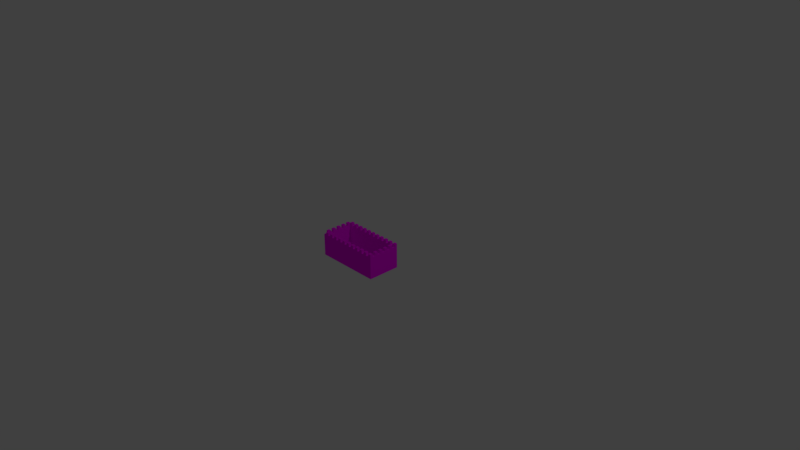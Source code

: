 # Source: CastleWalls.blend  (saved by Blender 2.79.0; exported with 4.5.12 LTS)
import bpy
from mathutils import Matrix  # noqa: F401  (used for matrix-valued properties, if any)

bpy.ops.wm.read_factory_settings(use_empty=True)
scene = bpy.context.scene
scene.name = 'Scene'

# ---- collections
col_collection_1 = bpy.data.collections.new('Collection 1'); scene.collection.children.link(col_collection_1)

# ---- images (referenced by path relative to the original .blend; pixels are not part of the script)
import os
ASSET_DIR = os.environ.get("B2B_ASSET_DIR", "")  # directory of the original .blend (textures are referenced by path, not embedded)
HERE = os.path.dirname(os.path.abspath(__file__))  # packed textures are extracted next to this script under _unpacked/

def load_image(name, relpath, width, height, colorspace="sRGB"):
    """Load a texture the original file referenced (path relative to the .blend, or extracted next to this script)."""
    p = next((c for c in (os.path.join(HERE, relpath), os.path.join(ASSET_DIR, relpath)) if relpath and os.path.exists(c)), "")
    if p:
        img = bpy.data.images.load(p, check_existing=True)
        img.name = name
    else:  # same state as the original file: an image datablock whose file is absent (Cycles renders it pink)
        img = bpy.data.images.new(name, width, height)
        img.source = "FILE"
        img.filepath = "//" + (relpath or name)
    img.colorspace_settings.name = colorspace
    return img
img_brickstexturecropped_tif = load_image('BricksTextureCropped.tif', 'BricksTextureCropped.tif', 1024, 1024, 'sRGB')

# ---- materials (node trees are filled in below, after node groups)
mat_material_001 = bpy.data.materials.new('Material.001')
mat_material_001.alpha_threshold = 0.0
mat_material_001.roughness = 0.5

# ---- material node trees
mat_material_001.use_nodes = True; mat_material_001.node_tree.nodes.clear()
_N = mat_material_001.node_tree.nodes; _L = mat_material_001.node_tree.links
n0 = _N.new('ShaderNodeOutputMaterial'); n0.name = 'Material Output'; n0.location = (300, 300)
n1 = _N.new('ShaderNodeBsdfDiffuse'); n1.name = 'Diffuse BSDF'; n1.location = (10, 300)
n2 = _N.new('ShaderNodeTexImage'); n2.name = 'Image Texture'; n2.location = (-190, 300)
n2.width = 140
n2.image = img_brickstexturecropped_tif
_L.new(n1.outputs[0], n0.inputs[0])
_L.new(n2.outputs[0], n1.inputs[0])
n0.is_active_output = True

# ---- world
world_world = bpy.data.worlds.new('World'); scene.world = world_world
world_world.color = (0.05088, 0.05088, 0.05088)
world_world.use_sun_shadow = False
world_world.sun_shadow_jitter_overblur = 0.0
world_world.cycles.sampling_method = 'MANUAL'

# ---- cameras
cam_camera = bpy.data.cameras.new('Camera')
cam_camera.clip_end = 100.0
cam_camera.lens = 35.0
cam_camera.sensor_width = 32.0
cam_camera.sensor_height = 18.0
cam_camera.ortho_scale = 7.314
cam_camera.dof.focus_distance = 0.0

# ---- lights
light_lamp = bpy.data.lights.new('Lamp', 'POINT')
light_lamp.transmission_factor = 0.0
light_lamp.cutoff_distance = 30.0
light_lamp.energy = 100.0
light_lamp.shadow_buffer_clip_start = 1.001
light_lamp.shadow_soft_size = 0.1
light_lamp.shadow_maximum_resolution = 0.006
light_lamp.use_absolute_resolution = True

# ---- meshes
me_cube_008 = bpy.data.meshes.new('Cube.008')
me_cube_008.from_pydata([(-0.02053, -0.02053, -0.02053), (-0.02053, -0.02053, 0.02053), (-0.02053, 0.02053, -0.02053), (-0.02053, 0.02053, 0.02053), (0.02053, -0.02053, -0.02053), (0.02053, -0.02053, 0.02053), (0.02053, 0.02053, -0.02053), (0.02053, 0.02053, 0.02053), (-0.06153, 0.02053, -0.02053), (-0.06153, -0.02053, -0.02053), (-0.06153, -0.02053, 0.02053), (-0.06153, 0.02053, 0.02053), (-0.1025, 0.02053, -0.02053), (-0.1025, -0.02053, -0.02053), (-0.1025, -0.02053, 0.02053), (-0.1025, 0.02053, 0.02053), (-0.1435, 0.02053, -0.02053), (-0.1435, -0.02053, -0.02053), (-0.1435, -0.02053, 0.02053), (-0.1435, 0.02053, 0.02053), (-0.1845, 0.02053, -0.02053), (-0.1845, -0.02053, -0.02053), (-0.1845, -0.02053, 0.02053), (-0.1845, 0.02053, 0.02053), (-0.2255, 0.02053, -0.02053), (-0.2255, -0.02053, -0.02053), (-0.2255, -0.02053, 0.02053), (-0.2255, 0.02053, 0.02053), (-0.2665, 0.02053, -0.02053), (-0.2665, -0.02053, -0.02053), (-0.2665, -0.02053, 0.02053), (-0.2665, 0.02053, 0.02053), (-0.3075, 0.02053, -0.02053), (-0.3075, -0.02053, -0.02053), (-0.3075, -0.02053, 0.02053), (-0.3075, 0.02053, 0.02053), (-0.3485, 0.02053, -0.02053), (-0.3485, -0.02053, -0.02053), (-0.3485, -0.02053, 0.02053), (-0.3485, 0.02053, 0.02053), (-0.3895, 0.02053, -0.02053), (-0.3895, -0.02053, -0.02053), (-0.3895, -0.02053, 0.02053), (-0.3895, 0.02053, 0.02053), (-0.4305, 0.02053, -0.02053), (-0.4305, -0.02053, -0.02053), (-0.4305, -0.02053, 0.02053), (-0.4305, 0.02053, 0.02053), (-0.4715, 0.02053, -0.02053), (-0.4715, -0.02053, -0.02053), (-0.4715, -0.02053, 0.02053), (-0.4715, 0.02053, 0.02053), (-0.5125, 0.02053, -0.02053), (-0.5125, -0.02053, -0.02053), (-0.5125, -0.02053, 0.02053), (-0.5125, 0.02053, 0.02053), (-0.5535, 0.02053, -0.02053), (-0.5535, -0.02053, -0.02053), (-0.5535, -0.02053, 0.02053), (-0.5535, 0.02053, 0.02053), (-0.5945, 0.02053, -0.02053), (-0.5945, -0.02053, -0.02053), (-0.5945, -0.02053, 0.02053), (-0.5945, 0.02053, 0.02053), (-0.6355, 0.02053, -0.02053), (-0.6355, -0.02053, -0.02053), (-0.6355, -0.02053, 0.02053), (-0.6355, 0.02053, 0.02053), (-0.6765, 0.02053, -0.02053), (-0.6765, -0.02053, -0.02053), (-0.6765, -0.02053, 0.02053), (-0.6765, 0.02053, 0.02053), (-0.7175, 0.02053, -0.02053), (-0.7175, -0.02053, -0.02053), (-0.7175, -0.02053, 0.02053), (-0.7175, 0.02053, 0.02053), (-0.7585, 0.02053, -0.02053), (-0.7585, -0.02053, -0.02053), (-0.7585, -0.02053, 0.02053), (-0.7585, 0.02053, 0.02053), (-0.7995, 0.02053, -0.02053), (-0.7995, -0.02053, -0.02053), (-0.7995, -0.02053, 0.02053), (-0.7995, 0.02053, 0.02053), (-0.8405, 0.02053, -0.02053), (-0.8405, -0.02053, -0.02053), (-0.8405, -0.02053, 0.02053), (-0.8405, 0.02053, 0.02053), (-0.8815, 0.02053, -0.02053), (-0.8815, -0.02053, -0.02053), (-0.8815, -0.02053, 0.02053), (-0.8815, 0.02053, 0.02053), (-0.8405, 0.06153, 0.02053), (-0.8405, 0.06153, -0.02053), (-0.8815, 0.06153, 0.02053), (-0.8815, 0.06153, -0.02053), (-0.8405, 0.1025, 0.02053), (-0.8405, 0.1025, -0.02053), (-0.8815, 0.1025, 0.02053), (-0.8815, 0.1025, -0.02053), (-0.8405, 0.1435, 0.02053), (-0.8405, 0.1435, -0.02053), (-0.8815, 0.1435, 0.02053), (-0.8815, 0.1435, -0.02053), (-0.8405, 0.1845, 0.02053), (-0.8405, 0.1845, -0.02053), (-0.8815, 0.1845, 0.02053), (-0.8815, 0.1845, -0.02053), (-0.8405, 0.2255, 0.02053), (-0.8405, 0.2255, -0.02053), (-0.8815, 0.2255, 0.02053), (-0.8815, 0.2255, -0.02053), (-0.8405, 0.2665, 0.02053), (-0.8405, 0.2665, -0.02053), (-0.8815, 0.2665, 0.02053), (-0.8815, 0.2665, -0.02053), (-0.8405, 0.3075, 0.02053), (-0.8405, 0.3075, -0.02053), (-0.8815, 0.3075, 0.02053), (-0.8815, 0.3075, -0.02053), (-0.8405, 0.3485, 0.02053), (-0.8405, 0.3485, -0.02053), (-0.8815, 0.3485, 0.02053), (-0.8815, 0.3485, -0.02053), (-0.8405, 0.3895, 0.02053), (-0.8405, 0.3895, -0.02053), (-0.8815, 0.3895, 0.02053), (-0.8815, 0.3895, -0.02053), (-0.8405, 0.4305, 0.02053), (-0.8405, 0.4305, -0.02053), (-0.8815, 0.4305, 0.02053), (-0.8815, 0.4305, -0.02053), (-0.7995, 0.3895, 0.02053), (-0.7995, 0.3895, -0.02053), (-0.7995, 0.4305, 0.02053), (-0.7995, 0.4305, -0.02053), (-0.7585, 0.3895, 0.02053), (-0.7585, 0.3895, -0.02053), (-0.7585, 0.4305, 0.02053), (-0.7585, 0.4305, -0.02053), (-0.7175, 0.3895, 0.02053), (-0.7175, 0.3895, -0.02053), (-0.7175, 0.4305, 0.02053), (-0.7175, 0.4305, -0.02053), (-0.6765, 0.3895, 0.02053), (-0.6765, 0.3895, -0.02053), (-0.6765, 0.4305, 0.02053), (-0.6765, 0.4305, -0.02053), (-0.6355, 0.3895, 0.02053), (-0.6355, 0.3895, -0.02053), (-0.6355, 0.4305, 0.02053), (-0.6355, 0.4305, -0.02053), (-0.5945, 0.3895, 0.02053), (-0.5945, 0.3895, -0.02053), (-0.5945, 0.4305, 0.02053), (-0.5945, 0.4305, -0.02053), (-0.5535, 0.3895, 0.02053), (-0.5535, 0.3895, -0.02053), (-0.5535, 0.4305, 0.02053), (-0.5535, 0.4305, -0.02053), (-0.5125, 0.3895, 0.02053), (-0.5125, 0.3895, -0.02053), (-0.5125, 0.4305, 0.02053), (-0.5125, 0.4305, -0.02053), (-0.4715, 0.3895, 0.02053), (-0.4715, 0.3895, -0.02053), (-0.4715, 0.4305, 0.02053), (-0.4715, 0.4305, -0.02053), (-0.4305, 0.3895, 0.02053), (-0.4305, 0.3895, -0.02053), (-0.4305, 0.4305, 0.02053), (-0.4305, 0.4305, -0.02053), (-0.3895, 0.3895, 0.02053), (-0.3895, 0.3895, -0.02053), (-0.3895, 0.4305, 0.02053), (-0.3895, 0.4305, -0.02053), (-0.3485, 0.3895, 0.02053), (-0.3485, 0.3895, -0.02053), (-0.3485, 0.4305, 0.02053), (-0.3485, 0.4305, -0.02053), (-0.3075, 0.3895, 0.02053), (-0.3075, 0.3895, -0.02053), (-0.3075, 0.4305, 0.02053), (-0.3075, 0.4305, -0.02053), (-0.2665, 0.3895, 0.02053), (-0.2665, 0.3895, -0.02053), (-0.2665, 0.4305, 0.02053), (-0.2665, 0.4305, -0.02053), (-0.2255, 0.3895, 0.02053), (-0.2255, 0.3895, -0.02053), (-0.2255, 0.4305, 0.02053), (-0.2255, 0.4305, -0.02053), (-0.1845, 0.3895, 0.02053), (-0.1845, 0.3895, -0.02053), (-0.1845, 0.4305, 0.02053), (-0.1845, 0.4305, -0.02053), (-0.1435, 0.3895, 0.02053), (-0.1435, 0.3895, -0.02053), (-0.1435, 0.4305, 0.02053), (-0.1435, 0.4305, -0.02053), (-0.1025, 0.3895, 0.02053), (-0.1025, 0.3895, -0.02053), (-0.1025, 0.4305, 0.02053), (-0.1025, 0.4305, -0.02053), (-0.06153, 0.3895, 0.02053), (-0.06153, 0.3895, -0.02053), (-0.06153, 0.4305, 0.02053), (-0.06153, 0.4305, -0.02053), (-0.02053, 0.3895, 0.02053), (-0.02053, 0.3895, -0.02053), (-0.02053, 0.4305, 0.02053), (-0.02053, 0.4305, -0.02053), (0.02047, 0.3895, 0.02053), (0.02047, 0.3895, -0.02053), (0.02047, 0.4305, 0.02053), (0.02047, 0.4305, -0.02053), (-0.02053, 0.3485, 0.02053), (-0.02053, 0.3485, -0.02053), (0.02047, 0.3485, 0.02053), (0.02047, 0.3485, -0.02053), (-0.02053, 0.3075, 0.02053), (-0.02053, 0.3075, -0.02053), (0.02047, 0.3075, 0.02053), (0.02047, 0.3075, -0.02053), (-0.02053, 0.2665, 0.02053), (-0.02053, 0.2665, -0.02053), (0.02047, 0.2665, 0.02053), (0.02047, 0.2665, -0.02053), (-0.02053, 0.2255, 0.02053), (-0.02053, 0.2255, -0.02053), (0.02047, 0.2255, 0.02053), (0.02047, 0.2255, -0.02053), (-0.02053, 0.1845, 0.02053), (-0.02053, 0.1845, -0.02053), (0.02047, 0.1845, 0.02053), (0.02047, 0.1845, -0.02053), (-0.02053, 0.1435, 0.02053), (-0.02053, 0.1435, -0.02053), (0.02047, 0.1435, 0.02053), (0.02047, 0.1435, -0.02053), (-0.02053, 0.1025, 0.02053), (-0.02053, 0.1025, -0.02053), (0.02047, 0.1025, 0.02053), (0.02047, 0.1025, -0.02053), (-0.02053, 0.06153, 0.02053), (-0.02053, 0.06153, -0.02053), (0.02047, 0.06153, 0.02053), (0.02047, 0.06153, -0.02053), (0.02053, 0.02053, 0.02053), (0.02047, 0.06153, 0.02053), (0.02053, 0.02053, 0.02053), (0.02047, 0.06153, 0.02053), (0.02053, 0.02053, 0.02053), (-0.02053, -0.02053, 0.02053), (-0.02053, 0.02053, 0.02053), (0.02053, 0.02053, 0.02053), (0.02053, -0.02053, 0.02053), (-0.06153, -0.02053, 0.02053), (-0.06153, 0.02053, 0.02053), (-0.1025, -0.02053, 0.02053), (-0.1025, 0.02053, 0.02053), (-0.1435, -0.02053, 0.02053), (-0.1435, 0.02053, 0.02053), (-0.1845, -0.02053, 0.02053), (-0.1845, 0.02053, 0.02053), (-0.2255, -0.02053, 0.06153), (-0.2255, 0.02053, 0.06153), (-0.2665, -0.02053, 0.06153), (-0.2665, 0.02053, 0.06153), (-0.3075, -0.02053, 0.06153), (-0.3075, 0.02053, 0.06153), (-0.3485, -0.02053, 0.06153), (-0.3485, 0.02053, 0.06153), (-0.3895, -0.02053, 0.06153), (-0.3895, 0.02053, 0.06153), (-0.4305, -0.02053, 0.06153), (-0.4305, 0.02053, 0.06153), (-0.4715, -0.02053, 0.06153), (-0.4715, 0.02053, 0.06153), (-0.5125, -0.02053, 0.06153), (-0.5125, 0.02053, 0.06153), (-0.5535, -0.02053, 0.06153), (-0.5535, 0.02053, 0.06153), (-0.5945, -0.02053, 0.06153), (-0.5945, 0.02053, 0.06153), (-0.6355, -0.02053, 0.06153), (-0.6355, 0.02053, 0.06153), (-0.6765, -0.02053, 0.06153), (-0.6765, 0.02053, 0.06153), (-0.7175, -0.02053, 0.06153), (-0.7175, 0.02053, 0.06153), (-0.7585, -0.02053, 0.06153), (-0.7585, 0.02053, 0.06153), (-0.7995, -0.02053, 0.06153), (-0.7995, 0.02053, 0.06153), (-0.8405, -0.02053, 0.06153), (-0.8405, 0.02053, 0.06153), (-0.8815, 0.02053, 0.06153), (-0.8815, 0.06153, 0.06153), (-0.8405, 0.06153, 0.06153), (-0.8815, 0.1025, 0.06153), (-0.8405, 0.1025, 0.06153), (-0.8815, 0.1435, 0.06153), (-0.8405, 0.1435, 0.06153), (-0.8815, 0.1845, 0.06153), (-0.8405, 0.1845, 0.06153), (-0.8815, 0.2255, 0.06153), (-0.8405, 0.2255, 0.06153), (-0.8815, 0.2665, 0.06153), (-0.8405, 0.2665, 0.06153), (-0.8815, 0.3075, 0.06153), (-0.8405, 0.3075, 0.06153), (-0.8815, 0.3485, 0.06153), (-0.8405, 0.3485, 0.06153), (-0.8815, 0.3895, 0.06153), (-0.8405, 0.3895, 0.06153), (-0.8405, 0.4305, 0.06153), (-0.7995, 0.4305, 0.06153), (-0.7995, 0.3895, 0.06153), (-0.7585, 0.4305, 0.06153), (-0.7585, 0.3895, 0.06153), (-0.7175, 0.4305, 0.06153), (-0.7175, 0.3895, 0.06153), (-0.6765, 0.4305, 0.06153), (-0.6765, 0.3895, 0.06153), (-0.6355, 0.4305, 0.06153), (-0.6355, 0.3895, 0.06153), (-0.5945, 0.4305, 0.06153), (-0.5945, 0.3895, 0.06153), (-0.5535, 0.4305, 0.06153), (-0.5535, 0.3895, 0.06153), (-0.5125, 0.4305, 0.06153), (-0.5125, 0.3895, 0.06153), (-0.4715, 0.4305, 0.06153), (-0.4715, 0.3895, 0.06153), (-0.4305, 0.4305, 0.06153), (-0.4305, 0.3895, 0.06153), (-0.3895, 0.4305, 0.06153), (-0.3895, 0.3895, 0.06153), (-0.3485, 0.4305, 0.06153), (-0.3485, 0.3895, 0.06153), (-0.3075, 0.4305, 0.06153), (-0.3075, 0.3895, 0.06153), (-0.2665, 0.4305, 0.06153), (-0.2665, 0.3895, 0.06153), (-0.2255, 0.4305, 0.06153), (-0.2255, 0.3895, 0.06153), (-0.1845, 0.4305, 0.06153), (-0.1845, 0.3895, 0.06153), (-0.1435, 0.4305, 0.06153), (-0.1435, 0.3895, 0.06153), (-0.1025, 0.4305, 0.06153), (-0.1025, 0.3895, 0.06153), (-0.06153, 0.4305, 0.06153), (-0.06153, 0.3895, 0.06153), (-0.02053, 0.4305, 0.06153), (-0.02053, 0.3895, 0.06153), (0.02047, 0.4305, 0.06153), (0.02047, 0.3895, 0.06153), (-0.02053, 0.3485, 0.06153), (0.02047, 0.3485, 0.06153), (-0.02053, 0.3075, 0.06153), (0.02047, 0.3075, 0.06153), (-0.02053, 0.2665, 0.06153), (0.02047, 0.2665, 0.06153), (-0.02053, 0.2255, 0.06153), (0.02047, 0.2255, 0.06153), (-0.02053, 0.1845, 0.06153), (0.02047, 0.1845, 0.06153), (-0.02053, 0.1435, 0.06153), (0.02047, 0.1435, 0.06153), (-0.02053, 0.1025, 0.06153), (0.02047, 0.1025, 0.06153), (-0.02053, 0.06153, 0.06153), (0.02047, 0.06153, 0.06153), (-0.02053, -0.02053, 0.06153), (-0.02053, 0.02053, 0.06153), (0.02053, 0.02053, 0.06153), (0.02053, -0.02053, 0.06153), (-0.06153, -0.02053, 0.06153), (-0.06153, 0.02053, 0.06153), (-0.1025, -0.02053, 0.06153), (-0.1025, 0.02053, 0.06153), (-0.1435, -0.02053, 0.06153), (-0.1435, 0.02053, 0.06153), (-0.1845, -0.02053, 0.06153), (-0.1845, 0.02053, 0.06153), (-0.02053, 0.02053, -0.284), (-0.02053, -0.02053, -0.284), (0.02053, 0.02053, -0.284), (0.02053, -0.02053, -0.284), (-0.06153, 0.02053, -0.284), (-0.06153, -0.02053, -0.284), (-0.1025, 0.02053, -0.284), (-0.1025, -0.02053, -0.284), (-0.1435, 0.02053, -0.284), (-0.1435, -0.02053, -0.284), (-0.1845, 0.02053, -0.284), (-0.1845, -0.02053, -0.284), (-0.2255, 0.02053, -0.284), (-0.2255, -0.02053, -0.284), (-0.2665, 0.02053, -0.284), (-0.2665, -0.02053, -0.284), (-0.3075, 0.02053, -0.284), (-0.3075, -0.02053, -0.284), (-0.3485, 0.02053, -0.284), (-0.3485, -0.02053, -0.284), (-0.3895, 0.02053, -0.284), (-0.3895, -0.02053, -0.284), (-0.4305, 0.02053, -0.284), (-0.4305, -0.02053, -0.284), (-0.4715, 0.02053, -0.284), (-0.4715, -0.02053, -0.284), (-0.5125, 0.02053, -0.284), (-0.5125, -0.02053, -0.284), (-0.5535, 0.02053, -0.284), (-0.5535, -0.02053, -0.284), (-0.5945, 0.02053, -0.284), (-0.5945, -0.02053, -0.284), (-0.6355, 0.02053, -0.284), (-0.6355, -0.02053, -0.284), (-0.6765, 0.02053, -0.284), (-0.6765, -0.02053, -0.284), (-0.7175, 0.02053, -0.284), (-0.7175, -0.02053, -0.284), (-0.7585, 0.02053, -0.284), (-0.7585, -0.02053, -0.284), (-0.7995, 0.02053, -0.284), (-0.7995, -0.02053, -0.284), (-0.8405, 0.02053, -0.284), (-0.8405, -0.02053, -0.284), (-0.8815, 0.02053, -0.284), (-0.8815, -0.02053, -0.284), (-0.8815, 0.06153, -0.284), (-0.8405, 0.06153, -0.284), (-0.8815, 0.1025, -0.284), (-0.8405, 0.1025, -0.284), (-0.8815, 0.1435, -0.284), (-0.8405, 0.1435, -0.284), (-0.8815, 0.1845, -0.284), (-0.8405, 0.1845, -0.284), (-0.8815, 0.2255, -0.284), (-0.8405, 0.2255, -0.284), (-0.8815, 0.2665, -0.284), (-0.8405, 0.2665, -0.284), (-0.8815, 0.3075, -0.284), (-0.8405, 0.3075, -0.284), (-0.8815, 0.3485, -0.284), (-0.8405, 0.3485, -0.284), (-0.8815, 0.3895, -0.284), (-0.8405, 0.3895, -0.284), (-0.8815, 0.4305, -0.284), (-0.8405, 0.4305, -0.284), (-0.7995, 0.4305, -0.284), (-0.7995, 0.3895, -0.284), (-0.7585, 0.4305, -0.284), (-0.7585, 0.3895, -0.284), (-0.7175, 0.4305, -0.284), (-0.7175, 0.3895, -0.284), (-0.6765, 0.4305, -0.284), (-0.6765, 0.3895, -0.284), (-0.6355, 0.4305, -0.284), (-0.6355, 0.3895, -0.284), (-0.5945, 0.4305, -0.284), (-0.5945, 0.3895, -0.284), (-0.5535, 0.4305, -0.284), (-0.5535, 0.3895, -0.284), (-0.5125, 0.4305, -0.284), (-0.5125, 0.3895, -0.284), (-0.4715, 0.4305, -0.284), (-0.4715, 0.3895, -0.284), (-0.4305, 0.4305, -0.284), (-0.4305, 0.3895, -0.284), (-0.3895, 0.4305, -0.284), (-0.3895, 0.3895, -0.284), (-0.3485, 0.4305, -0.284), (-0.3485, 0.3895, -0.284), (-0.3075, 0.4305, -0.284), (-0.3075, 0.3895, -0.284), (-0.2665, 0.4305, -0.284), (-0.2665, 0.3895, -0.284), (-0.2255, 0.4305, -0.284), (-0.2255, 0.3895, -0.284), (-0.1845, 0.4305, -0.284), (-0.1845, 0.3895, -0.284), (-0.1435, 0.4305, -0.284), (-0.1435, 0.3895, -0.284), (-0.1025, 0.4305, -0.284), (-0.1025, 0.3895, -0.284), (-0.06153, 0.4305, -0.284), (-0.06153, 0.3895, -0.284), (-0.02053, 0.4305, -0.284), (-0.02053, 0.3895, -0.284), (0.02047, 0.4305, -0.284), (0.02047, 0.3895, -0.284), (0.02047, 0.3485, -0.284), (-0.02053, 0.3485, -0.284), (0.02047, 0.3075, -0.284), (-0.02053, 0.3075, -0.284), (0.02047, 0.2665, -0.284), (-0.02053, 0.2665, -0.284), (0.02047, 0.2255, -0.284), (-0.02053, 0.2255, -0.284), (0.02047, 0.1845, -0.284), (-0.02053, 0.1845, -0.284), (0.02047, 0.1435, -0.284), (-0.02053, 0.1435, -0.284), (0.02047, 0.1025, -0.284), (-0.02053, 0.1025, -0.284), (0.02047, 0.06153, -0.284), (-0.02053, 0.06153, -0.284), (-0.8815, -0.02053, -0.02053), (-0.8815, -0.02053, 0.02053), (-0.8815, -0.02053, -0.284)], [(7, 248), (246, 249), (248, 250), (249, 251), (250, 252)], [(1, 3, 11, 10), (2, 3, 7, 6), (6, 7, 5, 4), (4, 5, 1, 0), (105, 101, 438, 440), (23, 22, 263, 264), (11, 8, 12, 15), (52, 48, 411, 413), (3, 2, 8, 11), (0, 1, 10, 9), (13, 14, 18, 17), (9, 10, 14, 13), (10, 11, 258, 257), (103, 107, 439, 437), (22, 18, 261, 263), (14, 15, 19, 18), (181, 177, 476, 478), (15, 12, 16, 19), (23, 20, 24, 27), (49, 53, 414, 412), (19, 16, 20, 23), (17, 18, 22, 21), (246, 242, 372, 374), (21, 22, 26, 25), (22, 23, 27, 26), (233, 229, 502, 504), (30, 31, 35, 34), (179, 183, 477, 475), (27, 24, 28, 31), (25, 26, 30, 29), (35, 32, 36, 39), (231, 235, 503, 501), (31, 28, 32, 35), (29, 30, 34, 33), (38, 39, 43, 42), (33, 34, 38, 37), (220, 222, 362, 361), (76, 72, 423, 425), (73, 77, 426, 424), (21, 25, 400, 398), (39, 36, 40, 43), (37, 38, 42, 41), (47, 44, 48, 51), (43, 40, 44, 47), (41, 42, 46, 45), (170, 168, 336, 335), (42, 43, 274, 273), (45, 46, 50, 49), (46, 47, 51, 50), (127, 131, 451, 449), (55, 52, 56, 59), (205, 201, 488, 490), (51, 48, 52, 55), (49, 50, 54, 53), (57, 58, 62, 61), (53, 54, 58, 57), (54, 55, 59, 58), (101, 97, 436, 438), (62, 63, 67, 66), (142, 138, 319, 321), (131, 129, 452, 451), (59, 56, 60, 63), (67, 64, 68, 71), (203, 207, 489, 487), (63, 60, 64, 67), (61, 62, 66, 65), (70, 71, 75, 74), (65, 66, 70, 69), (116, 118, 310, 311), (153, 149, 462, 464), (136, 140, 322, 320), (24, 20, 397, 399), (71, 68, 72, 75), (69, 70, 74, 73), (79, 76, 80, 83), (99, 103, 437, 435), (75, 72, 76, 79), (73, 74, 78, 77), (91, 87, 296, 297), (77, 78, 82, 81), (78, 79, 83, 82), (227, 231, 501, 499), (45, 49, 412, 410), (151, 155, 463, 461), (83, 80, 84, 87), (81, 82, 86, 85), (89, 90, 91, 88), (88, 91, 94, 95), (85, 86, 90, 89), (86, 87, 91, 90), (229, 225, 500, 502), (87, 84, 93, 92), (244, 246, 374, 373), (175, 179, 475, 473), (194, 192, 348, 347), (92, 93, 97, 96), (94, 92, 96, 98), (95, 94, 98, 99), (103, 102, 106, 107), (99, 98, 102, 103), (125, 121, 448, 450), (96, 97, 101, 100), (48, 44, 409, 411), (123, 127, 449, 447), (100, 101, 105, 104), (102, 100, 104, 106), (110, 108, 112, 114), (104, 105, 109, 108), (66, 67, 286, 285), (107, 106, 110, 111), (72, 68, 421, 423), (111, 110, 114, 115), (177, 173, 474, 476), (108, 109, 113, 112), (69, 73, 424, 422), (112, 113, 117, 116), (166, 162, 331, 333), (115, 114, 118, 119), (38, 34, 269, 271), (116, 117, 121, 120), (118, 116, 120, 122), (119, 118, 122, 123), (201, 197, 486, 488), (123, 122, 126, 127), (20, 16, 395, 397), (120, 121, 125, 124), (128, 129, 131, 130), (129, 128, 134, 135), (126, 124, 128, 130), (127, 126, 130, 131), (134, 132, 136, 138), (199, 203, 487, 485), (124, 125, 133, 132), (140, 142, 321, 322), (17, 21, 398, 396), (135, 134, 138, 139), (149, 145, 460, 462), (132, 133, 137, 136), (142, 140, 144, 146), (136, 137, 141, 140), (160, 164, 334, 332), (139, 138, 142, 143), (147, 146, 150, 151), (143, 142, 146, 147), (147, 151, 461, 459), (140, 141, 145, 144), (97, 93, 434, 436), (95, 99, 435, 433), (144, 145, 149, 148), (35, 39, 272, 270), (59, 63, 284, 282), (148, 149, 153, 152), (150, 148, 152, 154), (151, 150, 154, 155), (225, 221, 498, 500), (155, 154, 158, 159), (44, 40, 407, 409), (152, 153, 157, 156), (2, 245, 510, 387), (156, 157, 161, 160), (158, 156, 160, 162), (159, 158, 162, 163), (166, 164, 168, 170), (160, 161, 165, 164), (218, 216, 359, 360), (163, 162, 166, 167), (223, 227, 499, 497), (167, 166, 170, 171), (173, 169, 472, 474), (164, 165, 169, 168), (172, 173, 177, 176), (168, 169, 173, 172), (164, 166, 333, 334), (171, 170, 174, 175), (39, 38, 271, 272), (174, 172, 176, 178), (175, 174, 178, 179), (41, 45, 410, 408), (65, 69, 422, 420), (179, 178, 182, 183), (171, 175, 473, 471), (176, 177, 181, 180), (114, 112, 309, 308), (180, 181, 185, 184), (182, 180, 184, 186), (183, 182, 186, 187), (191, 190, 194, 195), (187, 186, 190, 191), (121, 117, 446, 448), (184, 185, 189, 188), (247, 6, 389, 509), (16, 12, 393, 395), (188, 189, 193, 192), (190, 188, 192, 194), (198, 196, 200, 202), (192, 193, 197, 196), (190, 186, 343, 345), (195, 194, 198, 199), (119, 123, 447, 445), (199, 198, 202, 203), (145, 141, 458, 460), (196, 197, 201, 200), (197, 193, 484, 486), (200, 201, 205, 204), (62, 58, 281, 283), (203, 202, 206, 207), (184, 188, 346, 344), (204, 205, 209, 208), (206, 204, 208, 210), (207, 206, 210, 211), (212, 213, 215, 214), (211, 210, 214, 215), (68, 64, 419, 421), (212, 208, 216, 218), (216, 217, 221, 220), (213, 212, 218, 219), (143, 147, 459, 457), (208, 209, 217, 216), (13, 17, 396, 394), (195, 199, 485, 483), (219, 218, 222, 223), (242, 240, 371, 372), (188, 190, 345, 346), (223, 222, 226, 227), (222, 220, 224, 226), (220, 221, 225, 224), (93, 84, 429, 434), (224, 225, 229, 228), (40, 36, 405, 407), (227, 226, 230, 231), (235, 234, 238, 239), (231, 230, 234, 235), (230, 228, 232, 234), (228, 229, 233, 232), (238, 236, 240, 242), (63, 62, 283, 284), (232, 233, 237, 236), (88, 95, 433, 431), (219, 223, 497, 495), (236, 237, 241, 240), (169, 165, 470, 472), (239, 238, 242, 243), (244, 245, 247, 246), (243, 242, 246, 247), (86, 82, 293, 295), (240, 241, 245, 244), (2, 3, 244, 245), (251, 244, 3, 252), (37, 41, 408, 406), (251, 252, 6, 247), (138, 136, 320, 319), (214, 210, 355, 357), (83, 87, 296, 294), (1, 5, 256, 253), (11, 15, 260, 258), (5, 7, 255, 256), (7, 3, 254, 255), (15, 14, 259, 260), (3, 1, 253, 254), (14, 10, 257, 259), (19, 23, 264, 262), (18, 19, 262, 261), (265, 266, 268, 267), (269, 270, 272, 271), (273, 274, 276, 275), (277, 278, 280, 279), (281, 282, 284, 283), (285, 286, 288, 287), (289, 290, 292, 291), (293, 294, 296, 295), (297, 296, 299, 298), (300, 301, 303, 302), (304, 305, 307, 306), (308, 309, 311, 310), (312, 313, 315, 314), (316, 315, 318, 317), (319, 320, 322, 321), (323, 324, 326, 325), (327, 328, 330, 329), (331, 332, 334, 333), (335, 336, 338, 337), (339, 340, 342, 341), (343, 344, 346, 345), (347, 348, 350, 349), (351, 352, 354, 353), (355, 356, 358, 357), (360, 359, 361, 362), (364, 363, 365, 366), (368, 367, 369, 370), (372, 371, 373, 374), (377, 376, 375, 378), (379, 380, 382, 381), (383, 384, 386, 385), (240, 244, 373, 371), (112, 116, 311, 309), (92, 94, 298, 299), (118, 114, 308, 310), (94, 91, 297, 298), (216, 220, 361, 359), (146, 144, 324, 323), (196, 198, 349, 350), (71, 70, 287, 288), (222, 218, 360, 362), (87, 92, 299, 296), (122, 120, 313, 312), (192, 196, 350, 348), (67, 71, 288, 286), (172, 174, 337, 338), (47, 46, 275, 276), (226, 224, 363, 364), (198, 194, 347, 349), (70, 66, 285, 287), (98, 96, 301, 300), (168, 172, 338, 336), (148, 150, 325, 326), (43, 47, 276, 274), (174, 170, 335, 337), (150, 146, 323, 325), (74, 75, 290, 289), (202, 200, 352, 351), (46, 42, 273, 275), (124, 126, 314, 315), (144, 148, 326, 324), (254, 253, 375, 376), (120, 124, 315, 313), (50, 51, 278, 277), (178, 176, 340, 339), (228, 230, 366, 365), (255, 254, 376, 377), (126, 122, 312, 314), (256, 255, 377, 378), (224, 228, 365, 363), (100, 102, 302, 303), (253, 256, 378, 375), (230, 226, 364, 366), (96, 100, 303, 301), (26, 27, 266, 265), (154, 152, 328, 327), (257, 258, 380, 379), (102, 98, 300, 302), (79, 78, 291, 292), (204, 206, 353, 354), (260, 259, 381, 382), (258, 260, 382, 380), (75, 79, 292, 290), (259, 257, 379, 381), (78, 74, 289, 291), (200, 204, 354, 352), (261, 262, 384, 383), (55, 54, 279, 280), (180, 182, 341, 342), (234, 232, 367, 368), (206, 202, 351, 353), (264, 263, 385, 386), (176, 180, 342, 340), (262, 264, 386, 384), (128, 124, 315, 316), (51, 55, 280, 278), (182, 178, 339, 341), (106, 104, 305, 304), (263, 261, 383, 385), (54, 50, 277, 279), (31, 30, 267, 268), (156, 158, 329, 330), (152, 156, 330, 328), (82, 83, 294, 293), (210, 208, 356, 355), (158, 154, 327, 329), (27, 31, 268, 266), (30, 26, 265, 267), (132, 134, 317, 318), (134, 128, 316, 317), (186, 184, 344, 343), (58, 59, 282, 281), (236, 238, 370, 369), (238, 234, 368, 370), (108, 110, 306, 307), (124, 132, 318, 315), (34, 35, 270, 269), (162, 160, 332, 331), (232, 236, 369, 367), (87, 86, 295, 296), (212, 214, 357, 358), (104, 108, 307, 305), (208, 212, 358, 356), (110, 106, 304, 306), (387, 389, 390, 388), (387, 388, 392, 391), (391, 392, 394, 393), (393, 394, 396, 395), (395, 396, 398, 397), (397, 398, 400, 399), (399, 400, 402, 401), (401, 402, 404, 403), (403, 404, 406, 405), (407, 408, 410, 409), (405, 406, 408, 407), (409, 410, 412, 411), (411, 412, 414, 413), (413, 414, 416, 415), (415, 416, 418, 417), (417, 418, 420, 419), (419, 420, 422, 421), (421, 422, 424, 423), (423, 424, 426, 425), (425, 426, 428, 427), (429, 430, 432, 431), (427, 428, 430, 429), (434, 433, 435, 436), (429, 431, 433, 434), (436, 435, 437, 438), (440, 439, 441, 442), (438, 437, 439, 440), (444, 443, 445, 446), (442, 441, 443, 444), (446, 445, 447, 448), (450, 449, 451, 452), (448, 447, 449, 450), (450, 452, 453, 454), (456, 455, 457, 458), (454, 453, 455, 456), (458, 457, 459, 460), (462, 461, 463, 464), (460, 459, 461, 462), (466, 465, 467, 468), (464, 463, 465, 466), (468, 467, 469, 470), (472, 471, 473, 474), (470, 469, 471, 472), (474, 473, 475, 476), (478, 477, 479, 480), (476, 475, 477, 478), (480, 479, 481, 482), (484, 483, 485, 486), (482, 481, 483, 484), (488, 487, 489, 490), (486, 485, 487, 488), (490, 489, 491, 492), (492, 491, 493, 494), (492, 494, 495, 496), (498, 497, 499, 500), (496, 495, 497, 498), (502, 501, 503, 504), (500, 499, 501, 502), (504, 503, 505, 506), (508, 507, 509, 510), (506, 505, 507, 508), (509, 389, 387, 510), (207, 211, 491, 489), (155, 159, 465, 463), (209, 205, 490, 492), (80, 76, 425, 427), (25, 29, 402, 400), (157, 153, 464, 466), (6, 4, 390, 389), (28, 24, 399, 401), (129, 135, 453, 452), (183, 187, 479, 477), (77, 81, 428, 426), (133, 125, 450, 454), (56, 52, 413, 415), (185, 181, 478, 480), (4, 0, 388, 390), (235, 239, 505, 503), (107, 111, 441, 439), (215, 213, 494, 493), (109, 105, 440, 442), (159, 163, 467, 465), (53, 57, 416, 414), (237, 233, 504, 506), (161, 157, 466, 468), (29, 33, 404, 402), (211, 215, 493, 491), (32, 28, 401, 403), (81, 85, 430, 428), (84, 80, 427, 429), (135, 139, 455, 453), (89, 88, 431, 432), (137, 133, 454, 456), (0, 9, 392, 388), (187, 191, 481, 479), (57, 61, 418, 416), (8, 2, 387, 391), (189, 185, 480, 482), (241, 237, 506, 508), (163, 167, 469, 467), (60, 56, 415, 417), (239, 243, 507, 505), (111, 115, 443, 441), (36, 32, 403, 405), (165, 161, 468, 470), (113, 109, 442, 444), (85, 89, 432, 430), (213, 219, 495, 494), (139, 143, 457, 455), (33, 37, 406, 404), (217, 209, 492, 496), (12, 8, 391, 393), (141, 137, 456, 458), (191, 195, 483, 481), (243, 247, 509, 507), (193, 189, 482, 484), (245, 241, 508, 510), (115, 119, 445, 443), (9, 13, 394, 392), (61, 65, 420, 418), (117, 113, 444, 446), (64, 60, 417, 419), (221, 217, 496, 498), (167, 171, 471, 469), (432, 89, 511, 513), (89, 90, 512, 511)])
_uv = me_cube_008.uv_layers.new(name='UVMap')
_uv.uv.foreach_set('vector', [0.5544, 0.2767, 0.5399, 0.3135, 0.5156, 0.3064, 0.5193, 0.2695, 0.5362, 0.3173, 0.5399, 0.3135, 0.5426, 0.3184, 0.5391, 0.3221, 0.5391, 0.3221, 0.5426, 0.3184, 0.545, 0.323, 0.5415, 0.3261, 0.5733, 0.2218, 0.5818, 0.2534, 0.5544, 0.2767, 0.5458, 0.2309, 0.7342, 0.167, 0.733, 0.1949, 0.6023, 0.189, 0.6025, 0.1635, 0.4379, 0.2985, 0.4379, 0.2644, 0.4384, 0.2649, 0.4383, 0.2979, 0.5156, 0.3064, 0.5133, 0.3384, 0.4886, 0.3356, 0.4896, 0.3028, 0.2338, 0.3248, 0.2595, 0.3251, 0.2591, 0.5351, 0.2343, 0.5352, 0.5399, 0.3135, 0.5365, 0.3419, 0.5133, 0.3384, 0.5156, 0.3064, 0.5458, 0.2309, 0.5544, 0.2767, 0.5193, 0.2695, 0.5184, 0.2325, 0.4908, 0.2319, 0.491, 0.2678, 0.4642, 0.2649, 0.4639, 0.2308, 0.5184, 0.2325, 0.5193, 0.2695, 0.491, 0.2678, 0.4908, 0.2319, 0.5193, 0.2695, 0.5156, 0.3064, 0.5152, 0.3058, 0.5188, 0.2701, 0.7998, 0.1941, 0.8004, 0.1656, 0.9367, 0.1678, 0.9368, 0.1945, 0.4379, 0.2644, 0.4642, 0.2649, 0.4638, 0.2655, 0.4384, 0.2649, 0.491, 0.2678, 0.4896, 0.3028, 0.4637, 0.2993, 0.4642, 0.2649, 0.3078, 0.7377, 0.2868, 0.737, 0.2911, 0.5654, 0.3114, 0.5662, 0.4896, 0.3028, 0.4886, 0.3356, 0.4634, 0.3332, 0.4637, 0.2993, 0.4379, 0.2985, 0.438, 0.3315, 0.4125, 0.3299, 0.4121, 0.2962, 0.257, 0.2251, 0.2313, 0.2245, 0.2355, 0.0143, 0.2603, 0.01474, 0.4637, 0.2993, 0.4634, 0.3332, 0.438, 0.3315, 0.4379, 0.2985, 0.4639, 0.2308, 0.4642, 0.2649, 0.4379, 0.2644, 0.4374, 0.23, 0.5373, 0.3127, 0.5357, 0.3113, 0.5374, 0.3113, 0.5374, 0.3115, 0.4374, 0.23, 0.4379, 0.2644, 0.4118, 0.2624, 0.4112, 0.229, 0.4379, 0.2644, 0.4379, 0.2985, 0.4121, 0.2962, 0.4118, 0.2624, 0.5374, 0.2999, 0.5355, 0.2961, 0.5544, 0.2805, 0.5564, 0.2843, 0.386, 0.2623, 0.3865, 0.296, 0.3608, 0.2942, 0.3602, 0.2607, 0.2884, 0.8191, 0.3095, 0.8197, 0.3071, 0.9943, 0.2863, 0.9941, 0.4121, 0.2962, 0.4125, 0.3299, 0.387, 0.3289, 0.3865, 0.296, 0.4112, 0.229, 0.4118, 0.2624, 0.386, 0.2623, 0.3852, 0.2284, 0.3608, 0.2942, 0.3615, 0.3278, 0.336, 0.3271, 0.3353, 0.2943, 0.5273, 0.3045, 0.5295, 0.3081, 0.5121, 0.3276, 0.5097, 0.3241, 0.3865, 0.296, 0.387, 0.3289, 0.3615, 0.3278, 0.3608, 0.2942, 0.3852, 0.2284, 0.386, 0.2623, 0.3602, 0.2607, 0.3595, 0.2276, 0.3346, 0.2608, 0.3353, 0.2943, 0.3097, 0.2927, 0.3089, 0.2593, 0.3595, 0.2276, 0.3602, 0.2607, 0.3346, 0.2608, 0.3338, 0.2271, 0.5288, 0.2912, 0.5258, 0.294, 0.5264, 0.2907, 0.5264, 0.2906, 0.07729, 0.3247, 0.1039, 0.3235, 0.1098, 0.5389, 0.0847, 0.5405, 0.1014, 0.2182, 0.07522, 0.2155, 0.0883, 0.007208, 0.1126, 0.009052, 0.4374, 0.23, 0.4112, 0.229, 0.4108, 0.01415, 0.4363, 0.01353, 0.3353, 0.2943, 0.336, 0.3271, 0.3105, 0.3262, 0.3097, 0.2927, 0.3338, 0.2271, 0.3346, 0.2608, 0.3089, 0.2593, 0.3082, 0.2264, 0.2842, 0.2929, 0.285, 0.3258, 0.2595, 0.3251, 0.2585, 0.2915, 0.3097, 0.2927, 0.3105, 0.3262, 0.285, 0.3258, 0.2842, 0.2929, 0.3082, 0.2264, 0.3089, 0.2593, 0.2834, 0.2595, 0.2825, 0.2259, 0.2456, 0.7906, 0.2453, 0.7629, 0.2556, 0.776, 0.2553, 0.7773, 0.3089, 0.2593, 0.3097, 0.2927, 0.297, 0.2771, 0.2975, 0.2754, 0.2825, 0.2259, 0.2834, 0.2595, 0.2577, 0.258, 0.257, 0.2251, 0.2834, 0.2595, 0.2842, 0.2929, 0.2585, 0.2915, 0.2577, 0.258, 0.8099, 0.02792, 0.8127, 0.003722, 0.9402, 0.0107, 0.9393, 0.03655, 0.2329, 0.2918, 0.2338, 0.3248, 0.2081, 0.3242, 0.2071, 0.2904, 0.4321, 0.7392, 0.4116, 0.7399, 0.413, 0.5687, 0.4333, 0.5689, 0.2585, 0.2915, 0.2595, 0.3251, 0.2338, 0.3248, 0.2329, 0.2918, 0.257, 0.2251, 0.2577, 0.258, 0.2321, 0.2582, 0.2313, 0.2245, 0.2056, 0.2235, 0.2063, 0.2566, 0.1805, 0.2567, 0.1798, 0.2227, 0.2313, 0.2245, 0.2321, 0.2582, 0.2063, 0.2566, 0.2056, 0.2235, 0.2321, 0.2582, 0.2329, 0.2918, 0.2071, 0.2904, 0.2063, 0.2566, 0.733, 0.1949, 0.7314, 0.2222, 0.6018, 0.2144, 0.6023, 0.189, 0.1805, 0.2567, 0.1813, 0.2907, 0.1552, 0.2892, 0.1545, 0.255, 0.09407, 0.7816, 0.07079, 0.7807, 0.08297, 0.7666, 0.08339, 0.766, 0.003239, 0.8212, 0.02527, 0.8175, 0.03085, 0.9986, 0.009225, 0.9998, 0.2071, 0.2904, 0.2081, 0.3242, 0.1823, 0.324, 0.1813, 0.2907, 0.1552, 0.2892, 0.1564, 0.3236, 0.1302, 0.3236, 0.129, 0.2896, 0.4156, 0.8225, 0.437, 0.8233, 0.431, 0.9976, 0.4105, 0.9967, 0.1813, 0.2907, 0.1823, 0.324, 0.1564, 0.3236, 0.1552, 0.2892, 0.1798, 0.2227, 0.1805, 0.2567, 0.1545, 0.255, 0.1539, 0.2215, 0.1282, 0.2548, 0.129, 0.2896, 0.1021, 0.2882, 0.1013, 0.2527, 0.1539, 0.2215, 0.1545, 0.255, 0.1282, 0.2548, 0.1277, 0.2202, 0.7571, 0.07997, 0.7806, 0.07926, 0.7688, 0.09414, 0.7685, 0.09454, 0.1601, 0.7302, 0.1387, 0.7284, 0.1491, 0.5564, 0.1693, 0.5581, 0.07196, 0.7497, 0.09449, 0.7521, 0.08303, 0.7655, 0.08261, 0.7659, 0.4125, 0.3299, 0.438, 0.3315, 0.4316, 0.5391, 0.4071, 0.5381, 0.129, 0.2896, 0.1302, 0.3236, 0.1039, 0.3235, 0.1021, 0.2882, 0.1277, 0.2202, 0.1282, 0.2548, 0.1013, 0.2527, 0.1014, 0.2182, 0.07434, 0.2889, 0.07729, 0.3247, 0.0509, 0.3282, 0.04384, 0.288, 0.7997, 0.2229, 0.7998, 0.1941, 0.9368, 0.1945, 0.9371, 0.2213, 0.1021, 0.2882, 0.1039, 0.3235, 0.07729, 0.3247, 0.07434, 0.2889, 0.1014, 0.2182, 0.1013, 0.2527, 0.07392, 0.2516, 0.07522, 0.2155, 0.6205, 0.4707, 0.6205, 0.4448, 0.6404, 0.4448, 0.6404, 0.4707, 0.07522, 0.2155, 0.07392, 0.2516, 0.04375, 0.2463, 0.04951, 0.211, 0.07392, 0.2516, 0.07434, 0.2889, 0.04384, 0.288, 0.04375, 0.2463, 0.5251, 0.3009, 0.5273, 0.3045, 0.5097, 0.3241, 0.5073, 0.3205, 0.2825, 0.2259, 0.257, 0.2251, 0.2603, 0.01474, 0.2852, 0.01501, 0.1387, 0.8135, 0.1605, 0.8145, 0.1602, 0.994, 0.1389, 0.9943, 0.04384, 0.288, 0.0509, 0.3282, 0.02395, 0.3374, 0.01614, 0.305, 0.04951, 0.211, 0.04375, 0.2463, 0.02106, 0.231, 0.02671, 0.2039, 0.8076, 0.3086, 0.7874, 0.3126, 0.7841, 0.2865, 0.8049, 0.2812, 0.8049, 0.2812, 0.7841, 0.2865, 0.7751, 0.2568, 0.8008, 0.2516, 0.02671, 0.2039, 0.02106, 0.231, 0.0001892, 0.2257, 0.004308, 0.1986, 0.6004, 0.4448, 0.6205, 0.4448, 0.6205, 0.4707, 0.6004, 0.4707, 0.5355, 0.2961, 0.5335, 0.2924, 0.5525, 0.2767, 0.5544, 0.2805, 0.7389, 0.2779, 0.7246, 0.2707, 0.7287, 0.2485, 0.7495, 0.2552, 0.5383, 0.3116, 0.5373, 0.3127, 0.5374, 0.3115, 0.5375, 0.3114, 0.2673, 0.8184, 0.2884, 0.8191, 0.2863, 0.9941, 0.2654, 0.9939, 0.372, 0.7944, 0.3713, 0.7669, 0.3818, 0.7798, 0.3815, 0.7811, 0.7495, 0.2552, 0.7287, 0.2485, 0.7314, 0.2222, 0.7536, 0.2241, 0.7751, 0.2568, 0.7495, 0.2552, 0.7536, 0.2241, 0.7769, 0.2247, 0.8008, 0.2516, 0.7751, 0.2568, 0.7769, 0.2247, 0.7997, 0.2229, 0.7998, 0.1941, 0.7771, 0.1951, 0.7785, 0.1662, 0.8004, 0.1656, 0.7997, 0.2229, 0.7769, 0.2247, 0.7771, 0.1951, 0.7998, 0.1941, 0.7272, 0.02735, 0.7326, 0.05533, 0.6012, 0.06017, 0.6004, 0.03426, 0.7536, 0.2241, 0.7314, 0.2222, 0.733, 0.1949, 0.7546, 0.1952, 0.2595, 0.3251, 0.285, 0.3258, 0.2838, 0.5352, 0.2591, 0.5351, 0.806, 0.05252, 0.8099, 0.02792, 0.9393, 0.03655, 0.9384, 0.06248, 0.7546, 0.1952, 0.733, 0.1949, 0.7342, 0.167, 0.7563, 0.1666, 0.7771, 0.1951, 0.7546, 0.1952, 0.7563, 0.1666, 0.7785, 0.1662, 0.7787, 0.1376, 0.7565, 0.1382, 0.7575, 0.1094, 0.7801, 0.1086, 0.7563, 0.1666, 0.7342, 0.167, 0.7348, 0.139, 0.7565, 0.1382, 0.1545, 0.255, 0.1552, 0.2892, 0.1422, 0.2731, 0.1427, 0.2713, 0.8004, 0.1656, 0.7785, 0.1662, 0.7787, 0.1376, 0.8011, 0.137, 0.1039, 0.3235, 0.1302, 0.3236, 0.1348, 0.5377, 0.1098, 0.5389, 0.8011, 0.137, 0.7787, 0.1376, 0.7801, 0.1086, 0.8022, 0.1085, 0.2868, 0.737, 0.2659, 0.7361, 0.2707, 0.5645, 0.2911, 0.5654, 0.7565, 0.1382, 0.7348, 0.139, 0.7352, 0.1111, 0.7575, 0.1094, 0.1277, 0.2202, 0.1014, 0.2182, 0.1126, 0.009052, 0.137, 0.01059, 0.7575, 0.1094, 0.7352, 0.1111, 0.7347, 0.08296, 0.7571, 0.07997, 0.2243, 0.789, 0.2031, 0.7888, 0.2129, 0.7755, 0.2139, 0.7758, 0.8022, 0.1085, 0.7801, 0.1086, 0.7806, 0.07926, 0.8036, 0.0802, 0.3346, 0.2608, 0.3602, 0.2607, 0.3486, 0.2768, 0.3473, 0.2764, 0.7571, 0.07997, 0.7347, 0.08296, 0.7326, 0.05533, 0.7576, 0.04784, 0.7806, 0.07926, 0.7571, 0.07997, 0.7576, 0.04784, 0.7835, 0.04715, 0.8036, 0.0802, 0.7806, 0.07926, 0.7835, 0.04715, 0.806, 0.05252, 0.4116, 0.7399, 0.391, 0.7397, 0.3926, 0.5684, 0.413, 0.5687, 0.806, 0.05252, 0.7835, 0.04715, 0.7926, 0.02272, 0.8099, 0.02792, 0.438, 0.3315, 0.4634, 0.3332, 0.4562, 0.5403, 0.4316, 0.5391, 0.7576, 0.04784, 0.7326, 0.05533, 0.7272, 0.02735, 0.7469, 0.01924, 0.02118, 0.7892, 0.02527, 0.8175, 0.003239, 0.8212, 0.0001892, 0.7936, 0.02527, 0.8175, 0.02118, 0.7892, 0.04528, 0.7776, 0.04903, 0.8123, 0.6146, 0.4894, 0.6287, 0.5078, 0.6146, 0.5261, 0.6004, 0.5078, 0.8099, 0.02792, 0.7926, 0.02272, 0.7953, 0.0001892, 0.8127, 0.003722, 0.04528, 0.7776, 0.0474, 0.7431, 0.07196, 0.7497, 0.07079, 0.7807, 0.3942, 0.8219, 0.4156, 0.8225, 0.4105, 0.9967, 0.3899, 0.9961, 0.02971, 0.7278, 0.03635, 0.7088, 0.05373, 0.7155, 0.0474, 0.7431, 0.09449, 0.7521, 0.09407, 0.7816, 0.08339, 0.766, 0.08303, 0.7655, 0.4639, 0.2308, 0.4374, 0.23, 0.4363, 0.01353, 0.4618, 0.01274, 0.04903, 0.8123, 0.04528, 0.7776, 0.07079, 0.7807, 0.07184, 0.8111, 0.1387, 0.7284, 0.1172, 0.7264, 0.1289, 0.5545, 0.1491, 0.5564, 0.0474, 0.7431, 0.05373, 0.7155, 0.07426, 0.7204, 0.07196, 0.7497, 0.09407, 0.7816, 0.09449, 0.7521, 0.1167, 0.755, 0.1165, 0.784, 0.07196, 0.7497, 0.07426, 0.7204, 0.09559, 0.7237, 0.09449, 0.7521, 0.2029, 0.7609, 0.224, 0.7613, 0.2143, 0.7745, 0.2133, 0.7742, 0.07184, 0.8111, 0.07079, 0.7807, 0.09407, 0.7816, 0.09452, 0.8115, 0.1167, 0.8126, 0.1165, 0.784, 0.1384, 0.7846, 0.1387, 0.8135, 0.09452, 0.8115, 0.09407, 0.7816, 0.1165, 0.784, 0.1167, 0.8126, 0.1167, 0.8126, 0.1387, 0.8135, 0.1389, 0.9943, 0.1175, 0.9948, 0.09449, 0.7521, 0.09559, 0.7237, 0.1172, 0.7264, 0.1167, 0.755, 0.7314, 0.2222, 0.7287, 0.2485, 0.6012, 0.2396, 0.6018, 0.2144, 0.8008, 0.2516, 0.7997, 0.2229, 0.9371, 0.2213, 0.9376, 0.2481, 0.1167, 0.755, 0.1172, 0.7264, 0.1387, 0.7284, 0.1385, 0.7562, 0.3608, 0.2942, 0.3353, 0.2943, 0.3468, 0.2781, 0.3482, 0.2785, 0.2071, 0.2904, 0.1813, 0.2907, 0.1929, 0.2742, 0.1943, 0.2746, 0.1385, 0.7562, 0.1387, 0.7284, 0.1601, 0.7302, 0.1601, 0.7584, 0.1384, 0.7846, 0.1385, 0.7562, 0.1601, 0.7584, 0.1602, 0.7866, 0.1387, 0.8135, 0.1384, 0.7846, 0.1602, 0.7866, 0.1605, 0.8145, 0.5335, 0.2924, 0.5317, 0.2886, 0.5506, 0.2729, 0.5525, 0.2767, 0.1605, 0.8145, 0.1602, 0.7866, 0.1816, 0.787, 0.1821, 0.8153, 0.285, 0.3258, 0.3105, 0.3262, 0.3085, 0.5355, 0.2838, 0.5352, 0.1601, 0.7584, 0.1601, 0.7302, 0.1815, 0.7317, 0.1815, 0.7591, 0.545, 0.3164, 0.5415, 0.3136, 0.5622, 0.2959, 0.5636, 0.2986, 0.1815, 0.7591, 0.1815, 0.7317, 0.2027, 0.7331, 0.2029, 0.7609, 0.1816, 0.787, 0.1815, 0.7591, 0.2029, 0.7609, 0.2031, 0.7888, 0.1821, 0.8153, 0.1816, 0.787, 0.2031, 0.7888, 0.2035, 0.8163, 0.2243, 0.789, 0.224, 0.7613, 0.2453, 0.7629, 0.2456, 0.7906, 0.2029, 0.7609, 0.2027, 0.7331, 0.2238, 0.7341, 0.224, 0.7613, 0.5236, 0.29, 0.5269, 0.2873, 0.5263, 0.2905, 0.5262, 0.2907, 0.2035, 0.8163, 0.2031, 0.7888, 0.2243, 0.789, 0.2248, 0.8169, 0.5229, 0.2971, 0.5251, 0.3009, 0.5073, 0.3205, 0.505, 0.317, 0.2248, 0.8169, 0.2243, 0.789, 0.2456, 0.7906, 0.2461, 0.8178, 0.2659, 0.7361, 0.2448, 0.7353, 0.2504, 0.5635, 0.2707, 0.5645, 0.224, 0.7613, 0.2238, 0.7341, 0.2448, 0.7353, 0.2453, 0.7629, 0.2663, 0.7631, 0.2659, 0.7361, 0.2868, 0.737, 0.2874, 0.7646, 0.2453, 0.7629, 0.2448, 0.7353, 0.2659, 0.7361, 0.2663, 0.7631, 0.224, 0.7613, 0.2243, 0.789, 0.2139, 0.7758, 0.2143, 0.7745, 0.2461, 0.8178, 0.2456, 0.7906, 0.2667, 0.7906, 0.2673, 0.8184, 0.3353, 0.2943, 0.3346, 0.2608, 0.3473, 0.2764, 0.3468, 0.2781, 0.2667, 0.7906, 0.2663, 0.7631, 0.2874, 0.7646, 0.2878, 0.7921, 0.2673, 0.8184, 0.2667, 0.7906, 0.2878, 0.7921, 0.2884, 0.8191, 0.3082, 0.2264, 0.2825, 0.2259, 0.2852, 0.01501, 0.3102, 0.01512, 0.1539, 0.2215, 0.1277, 0.2202, 0.137, 0.01059, 0.1615, 0.01185, 0.2884, 0.8191, 0.2878, 0.7921, 0.3088, 0.792, 0.3095, 0.8197, 0.2461, 0.8178, 0.2673, 0.8184, 0.2654, 0.9939, 0.2445, 0.9937, 0.2874, 0.7646, 0.2868, 0.737, 0.3078, 0.7377, 0.3083, 0.7646, 0.7801, 0.1086, 0.7575, 0.1094, 0.7688, 0.09497, 0.7691, 0.09456, 0.3083, 0.7646, 0.3078, 0.7377, 0.3286, 0.7384, 0.3293, 0.7659, 0.3088, 0.792, 0.3083, 0.7646, 0.3293, 0.7659, 0.3299, 0.7933, 0.3095, 0.8197, 0.3088, 0.792, 0.3299, 0.7933, 0.3305, 0.8204, 0.3517, 0.8208, 0.3509, 0.7932, 0.372, 0.7944, 0.3729, 0.8215, 0.3305, 0.8204, 0.3299, 0.7933, 0.3509, 0.7932, 0.3517, 0.8208, 0.7326, 0.05533, 0.7347, 0.08296, 0.6019, 0.08611, 0.6012, 0.06017, 0.3293, 0.7659, 0.3286, 0.7384, 0.3495, 0.7389, 0.3502, 0.7658, 0.5377, 0.3174, 0.5391, 0.3221, 0.5206, 0.3409, 0.5184, 0.3371, 0.4634, 0.3332, 0.4886, 0.3356, 0.4806, 0.5416, 0.4562, 0.5403, 0.3502, 0.7658, 0.3495, 0.7389, 0.3703, 0.7395, 0.3713, 0.7669, 0.3509, 0.7932, 0.3502, 0.7658, 0.3713, 0.7669, 0.372, 0.7944, 0.3932, 0.794, 0.3921, 0.7665, 0.4132, 0.7671, 0.4148, 0.7948, 0.3713, 0.7669, 0.3703, 0.7395, 0.391, 0.7397, 0.3921, 0.7665, 0.3509, 0.7932, 0.3299, 0.7933, 0.3394, 0.7802, 0.3405, 0.7805, 0.3729, 0.8215, 0.372, 0.7944, 0.3932, 0.794, 0.3942, 0.8219, 0.8036, 0.0802, 0.806, 0.05252, 0.9384, 0.06248, 0.9377, 0.08858, 0.3942, 0.8219, 0.3932, 0.794, 0.4148, 0.7948, 0.4156, 0.8225, 0.1172, 0.7264, 0.09559, 0.7237, 0.1089, 0.5524, 0.1289, 0.5545, 0.3921, 0.7665, 0.391, 0.7397, 0.4116, 0.7399, 0.4132, 0.7671, 0.391, 0.7397, 0.3703, 0.7395, 0.3723, 0.568, 0.3926, 0.5684, 0.4132, 0.7671, 0.4116, 0.7399, 0.4321, 0.7392, 0.4344, 0.7661, 0.1805, 0.2567, 0.2063, 0.2566, 0.1947, 0.2728, 0.1934, 0.2725, 0.4156, 0.8225, 0.4148, 0.7948, 0.4367, 0.7937, 0.437, 0.8233, 0.3293, 0.7659, 0.3502, 0.7658, 0.3408, 0.7791, 0.3397, 0.7787, 0.4344, 0.7661, 0.4321, 0.7392, 0.4528, 0.7375, 0.4532, 0.7637, 0.4367, 0.7937, 0.4344, 0.7661, 0.4532, 0.7637, 0.4619, 0.7944, 0.437, 0.8233, 0.4367, 0.7937, 0.4619, 0.7944, 0.4583, 0.8254, 0.5213, 0.2847, 0.5181, 0.2894, 0.515, 0.2862, 0.5173, 0.2822, 0.4583, 0.8254, 0.4619, 0.7944, 0.4832, 0.8095, 0.4774, 0.8305, 0.1302, 0.3236, 0.1564, 0.3236, 0.1598, 0.5367, 0.1348, 0.5377, 0.5213, 0.2847, 0.5253, 0.2831, 0.5269, 0.2873, 0.5236, 0.29, 0.5269, 0.2873, 0.5298, 0.2848, 0.5317, 0.2886, 0.5288, 0.2912, 0.5181, 0.2894, 0.5213, 0.2847, 0.5236, 0.29, 0.5206, 0.2932, 0.09452, 0.8115, 0.1167, 0.8126, 0.1175, 0.9948, 0.09602, 0.9954, 0.5253, 0.2831, 0.5282, 0.2812, 0.5298, 0.2848, 0.5269, 0.2873, 0.4908, 0.2319, 0.4639, 0.2308, 0.4618, 0.01274, 0.4875, 0.01175, 0.3729, 0.8215, 0.3942, 0.8219, 0.3899, 0.9961, 0.3693, 0.9955, 0.5206, 0.2932, 0.5236, 0.29, 0.5258, 0.294, 0.5229, 0.2971, 0.5357, 0.3113, 0.5377, 0.3092, 0.5375, 0.3113, 0.5374, 0.3113, 0.3502, 0.7658, 0.3509, 0.7932, 0.3405, 0.7805, 0.3408, 0.7791, 0.5229, 0.2971, 0.5258, 0.294, 0.5278, 0.298, 0.5251, 0.3009, 0.5258, 0.294, 0.5288, 0.2912, 0.5307, 0.2951, 0.5278, 0.298, 0.5288, 0.2912, 0.5317, 0.2886, 0.5335, 0.2924, 0.5307, 0.2951, 0.7287, 0.2485, 0.7246, 0.2707, 0.6004, 0.2646, 0.6012, 0.2396, 0.5307, 0.2951, 0.5335, 0.2924, 0.5355, 0.2961, 0.5327, 0.2988, 0.3105, 0.3262, 0.336, 0.3271, 0.3332, 0.5359, 0.3085, 0.5355, 0.5251, 0.3009, 0.5278, 0.298, 0.53, 0.3016, 0.5273, 0.3045, 0.5295, 0.3081, 0.5319, 0.3052, 0.5339, 0.3085, 0.5317, 0.3114, 0.5273, 0.3045, 0.53, 0.3016, 0.5319, 0.3052, 0.5295, 0.3081, 0.53, 0.3016, 0.5327, 0.2988, 0.5346, 0.3025, 0.5319, 0.3052, 0.5327, 0.2988, 0.5355, 0.2961, 0.5374, 0.2999, 0.5346, 0.3025, 0.5339, 0.3085, 0.5363, 0.306, 0.5377, 0.3092, 0.5357, 0.3113, 0.1813, 0.2907, 0.1805, 0.2567, 0.1934, 0.2725, 0.1929, 0.2742, 0.5346, 0.3025, 0.5374, 0.2999, 0.5392, 0.3037, 0.5363, 0.306, 0.8049, 0.2812, 0.8008, 0.2516, 0.9376, 0.2481, 0.9383, 0.275, 0.5206, 0.2932, 0.5229, 0.2971, 0.505, 0.317, 0.5026, 0.3134, 0.5363, 0.306, 0.5392, 0.3037, 0.5408, 0.3079, 0.5377, 0.3092, 0.2448, 0.7353, 0.2238, 0.7341, 0.2301, 0.5623, 0.2504, 0.5635, 0.5317, 0.3114, 0.5339, 0.3085, 0.5357, 0.3113, 0.5342, 0.3145, 0.5383, 0.3116, 0.5414, 0.3137, 0.5377, 0.3174, 0.5373, 0.3127, 0.5342, 0.3145, 0.5357, 0.3113, 0.5373, 0.3127, 0.5377, 0.3174, 0.02106, 0.231, 0.04375, 0.2463, 0.02506, 0.2595, 0.009675, 0.249, 0.5377, 0.3092, 0.5408, 0.3079, 0.5415, 0.3136, 0.5383, 0.3116, 0.545, 0.3164, 0.5442, 0.3195, 0.5423, 0.3178, 0.5415, 0.3136, 0.5412, 0.3189, 0.5423, 0.3178, 0.5442, 0.3195, 0.5417, 0.3215, 0.3338, 0.2271, 0.3082, 0.2264, 0.3102, 0.01512, 0.3352, 0.01509, 0.5412, 0.3189, 0.5417, 0.3215, 0.5391, 0.3221, 0.5377, 0.3174, 0.07079, 0.7807, 0.07196, 0.7497, 0.08261, 0.7659, 0.08297, 0.7666, 0.4832, 0.8095, 0.4619, 0.7944, 0.4823, 0.7757, 0.4949, 0.7921, 0.04384, 0.288, 0.01614, 0.305, 0.006181, 0.2761, 0.02209, 0.2722, 0.5544, 0.2767, 0.5818, 0.2534, 0.5821, 0.2541, 0.5548, 0.2772, 0.5156, 0.3064, 0.4896, 0.3028, 0.49, 0.3023, 0.5152, 0.3058, 0.545, 0.323, 0.5426, 0.3184, 0.5427, 0.3184, 0.5451, 0.323, 0.5426, 0.3184, 0.5399, 0.3135, 0.5402, 0.3136, 0.5427, 0.3184, 0.4896, 0.3028, 0.491, 0.2678, 0.4914, 0.2683, 0.49, 0.3023, 0.5399, 0.3135, 0.5544, 0.2767, 0.5548, 0.2772, 0.5402, 0.3136, 0.491, 0.2678, 0.5193, 0.2695, 0.5188, 0.2701, 0.4914, 0.2683, 0.4637, 0.2993, 0.4379, 0.2985, 0.4383, 0.2979, 0.4633, 0.2988, 0.4642, 0.2649, 0.4637, 0.2993, 0.4633, 0.2988, 0.4638, 0.2655, 0.4, 0.2786, 0.3996, 0.2803, 0.3982, 0.2799, 0.3987, 0.2782, 0.3486, 0.2768, 0.3482, 0.2785, 0.3468, 0.2781, 0.3473, 0.2764, 0.2975, 0.2754, 0.297, 0.2771, 0.2957, 0.2767, 0.2961, 0.275, 0.2462, 0.2741, 0.2458, 0.2759, 0.2444, 0.2755, 0.2449, 0.2738, 0.1947, 0.2728, 0.1943, 0.2746, 0.1929, 0.2742, 0.1934, 0.2725, 0.1427, 0.2713, 0.1422, 0.2731, 0.1408, 0.2726, 0.1413, 0.2709, 0.0882, 0.2697, 0.0887, 0.2704, 0.08816, 0.2711, 0.08768, 0.2703, 0.02506, 0.2595, 0.02209, 0.2722, 0.006181, 0.2761, 0.009675, 0.249, 0.7659, 0.2954, 0.7494, 0.2906, 0.7566, 0.2751, 0.7643, 0.2788, 0.7658, 0.2096, 0.7655, 0.21, 0.7652, 0.2096, 0.7655, 0.2092, 0.7678, 0.1531, 0.7668, 0.1526, 0.7672, 0.1512, 0.7681, 0.1518, 0.7691, 0.09456, 0.7688, 0.09497, 0.7685, 0.09454, 0.7688, 0.09414, 0.775, 0.02772, 0.7671, 0.02488, 0.7644, 0.008463, 0.7812, 0.01141, 0.01443, 0.7641, 0.01897, 0.7417, 0.03121, 0.7521, 0.02798, 0.7624, 0.08297, 0.7666, 0.08261, 0.7659, 0.08303, 0.7655, 0.08339, 0.766, 0.1267, 0.7703, 0.1272, 0.7689, 0.1283, 0.7693, 0.1279, 0.7708, 0.1702, 0.7732, 0.1705, 0.7719, 0.1716, 0.7722, 0.1712, 0.7736, 0.2129, 0.7755, 0.2133, 0.7742, 0.2143, 0.7745, 0.2139, 0.7758, 0.2553, 0.7773, 0.2556, 0.776, 0.2566, 0.7763, 0.2563, 0.7776, 0.2974, 0.7788, 0.2977, 0.7775, 0.2988, 0.7779, 0.2984, 0.7791, 0.3394, 0.7802, 0.3397, 0.7787, 0.3408, 0.7791, 0.3405, 0.7805, 0.3815, 0.7811, 0.3818, 0.7798, 0.3828, 0.7801, 0.3825, 0.7812, 0.4246, 0.7807, 0.424, 0.7801, 0.4247, 0.7791, 0.4251, 0.78, 0.6204, 0.3393, 0.6204, 0.3652, 0.6004, 0.3652, 0.6004, 0.3393, 0.5262, 0.2907, 0.5263, 0.2905, 0.5264, 0.2906, 0.5264, 0.2907, 0.5302, 0.2983, 0.5304, 0.2982, 0.5305, 0.2984, 0.5303, 0.2985, 0.5341, 0.3055, 0.5343, 0.3054, 0.5344, 0.3056, 0.5342, 0.3057, 0.5374, 0.3113, 0.5375, 0.3113, 0.5375, 0.3114, 0.5374, 0.3115, 0.6205, 0.313, 0.6205, 0.3389, 0.6004, 0.3389, 0.6004, 0.313, 0.5048, 0.2866, 0.5041, 0.2885, 0.5026, 0.2878, 0.5033, 0.2859, 0.4518, 0.2813, 0.4513, 0.283, 0.45, 0.2825, 0.4505, 0.2808, 0.5377, 0.3092, 0.5383, 0.3116, 0.5375, 0.3114, 0.5375, 0.3113, 0.7575, 0.1094, 0.7571, 0.07997, 0.7685, 0.09454, 0.7688, 0.09497, 0.7495, 0.2552, 0.7751, 0.2568, 0.7643, 0.2788, 0.7566, 0.2751, 0.7806, 0.07926, 0.7801, 0.1086, 0.7691, 0.09456, 0.7688, 0.09414, 0.7751, 0.2568, 0.7841, 0.2865, 0.7659, 0.2954, 0.7643, 0.2788, 0.5269, 0.2873, 0.5288, 0.2912, 0.5264, 0.2906, 0.5263, 0.2905, 0.1165, 0.784, 0.1167, 0.755, 0.1272, 0.7689, 0.1267, 0.7703, 0.3921, 0.7665, 0.3932, 0.794, 0.3825, 0.7812, 0.3828, 0.7801, 0.129, 0.2896, 0.1282, 0.2548, 0.1413, 0.2709, 0.1408, 0.2726, 0.5258, 0.294, 0.5236, 0.29, 0.5262, 0.2907, 0.5264, 0.2907, 0.7389, 0.2779, 0.7495, 0.2552, 0.7566, 0.2751, 0.7494, 0.2906, 0.7835, 0.04715, 0.7576, 0.04784, 0.7671, 0.02488, 0.775, 0.02772, 0.3713, 0.7669, 0.3921, 0.7665, 0.3828, 0.7801, 0.3818, 0.7798, 0.1552, 0.2892, 0.129, 0.2896, 0.1408, 0.2726, 0.1422, 0.2731, 0.2663, 0.7631, 0.2667, 0.7906, 0.2563, 0.7776, 0.2566, 0.7763, 0.2842, 0.2929, 0.2834, 0.2595, 0.2961, 0.275, 0.2957, 0.2767, 0.5278, 0.298, 0.5307, 0.2951, 0.5304, 0.2982, 0.5302, 0.2983, 0.3932, 0.794, 0.372, 0.7944, 0.3815, 0.7811, 0.3825, 0.7812, 0.1282, 0.2548, 0.1545, 0.255, 0.1427, 0.2713, 0.1413, 0.2709, 0.7769, 0.2247, 0.7536, 0.2241, 0.7655, 0.21, 0.7658, 0.2096, 0.2453, 0.7629, 0.2663, 0.7631, 0.2566, 0.7763, 0.2556, 0.776, 0.1385, 0.7562, 0.1384, 0.7846, 0.1279, 0.7708, 0.1283, 0.7693, 0.3097, 0.2927, 0.2842, 0.2929, 0.2957, 0.2767, 0.297, 0.2771, 0.2667, 0.7906, 0.2456, 0.7906, 0.2553, 0.7773, 0.2563, 0.7776, 0.1384, 0.7846, 0.1165, 0.784, 0.1267, 0.7703, 0.1279, 0.7708, 0.1013, 0.2527, 0.1021, 0.2882, 0.0887, 0.2704, 0.0882, 0.2697, 0.4148, 0.7948, 0.4132, 0.7671, 0.424, 0.7801, 0.4246, 0.7807, 0.2834, 0.2595, 0.3089, 0.2593, 0.2975, 0.2754, 0.2961, 0.275, 0.6287, 0.5078, 0.6146, 0.4894, 0.6287, 0.4711, 0.6428, 0.4894, 0.1167, 0.755, 0.1385, 0.7562, 0.1283, 0.7693, 0.1272, 0.7689, 0.5402, 0.3136, 0.5548, 0.2772, 0.5779, 0.306, 0.5619, 0.3329, 0.7576, 0.04784, 0.7469, 0.01924, 0.7644, 0.008463, 0.7671, 0.02488, 0.2577, 0.258, 0.2585, 0.2915, 0.2458, 0.2759, 0.2462, 0.2741, 0.2878, 0.7921, 0.2874, 0.7646, 0.2977, 0.7775, 0.2974, 0.7788, 0.5327, 0.2988, 0.53, 0.3016, 0.5303, 0.2985, 0.5305, 0.2984, 0.5427, 0.3184, 0.5402, 0.3136, 0.5438, 0.3104, 0.5463, 0.3152, 0.7926, 0.02272, 0.7835, 0.04715, 0.775, 0.02772, 0.7812, 0.01141, 0.5451, 0.323, 0.5427, 0.3184, 0.5463, 0.3152, 0.5487, 0.3198, 0.5307, 0.2951, 0.5327, 0.2988, 0.5305, 0.2984, 0.5304, 0.2982, 0.7546, 0.1952, 0.7771, 0.1951, 0.7655, 0.2092, 0.7652, 0.2096, 0.5548, 0.2772, 0.5821, 0.2541, 0.6, 0.2827, 0.5779, 0.306, 0.53, 0.3016, 0.5278, 0.298, 0.5302, 0.2983, 0.5303, 0.2985, 0.7536, 0.2241, 0.7546, 0.1952, 0.7652, 0.2096, 0.7655, 0.21, 0.4118, 0.2624, 0.4121, 0.2962, 0.3996, 0.2803, 0.4, 0.2786, 0.1602, 0.7866, 0.1601, 0.7584, 0.1705, 0.7719, 0.1702, 0.7732, 0.5188, 0.2701, 0.5152, 0.3058, 0.5041, 0.2885, 0.5048, 0.2866, 0.7771, 0.1951, 0.7769, 0.2247, 0.7658, 0.2096, 0.7655, 0.2092, 0.07434, 0.2889, 0.07392, 0.2516, 0.08768, 0.2703, 0.08816, 0.2711, 0.4344, 0.7661, 0.4367, 0.7937, 0.4251, 0.78, 0.4247, 0.7791, 0.49, 0.3023, 0.4914, 0.2683, 0.5033, 0.2859, 0.5026, 0.2878, 0.5152, 0.3058, 0.49, 0.3023, 0.5026, 0.2878, 0.5041, 0.2885, 0.1021, 0.2882, 0.07434, 0.2889, 0.08816, 0.2711, 0.0887, 0.2704, 0.4914, 0.2683, 0.5188, 0.2701, 0.5048, 0.2866, 0.5033, 0.2859, 0.07392, 0.2516, 0.1013, 0.2527, 0.0882, 0.2697, 0.08768, 0.2703, 0.4132, 0.7671, 0.4344, 0.7661, 0.4247, 0.7791, 0.424, 0.7801, 0.4638, 0.2655, 0.4633, 0.2988, 0.4513, 0.283, 0.4518, 0.2813, 0.2329, 0.2918, 0.2321, 0.2582, 0.2449, 0.2738, 0.2444, 0.2755, 0.3083, 0.7646, 0.3088, 0.792, 0.2984, 0.7791, 0.2988, 0.7779, 0.5319, 0.3052, 0.5346, 0.3025, 0.5343, 0.3054, 0.5341, 0.3055, 0.4367, 0.7937, 0.4148, 0.7948, 0.4246, 0.7807, 0.4251, 0.78, 0.4383, 0.2979, 0.4384, 0.2649, 0.4505, 0.2808, 0.45, 0.2825, 0.2874, 0.7646, 0.3083, 0.7646, 0.2988, 0.7779, 0.2977, 0.7775, 0.4633, 0.2988, 0.4383, 0.2979, 0.45, 0.2825, 0.4513, 0.283, 0.6146, 0.5261, 0.6287, 0.5078, 0.6428, 0.5261, 0.6287, 0.5444, 0.2585, 0.2915, 0.2329, 0.2918, 0.2444, 0.2755, 0.2458, 0.2759, 0.3088, 0.792, 0.2878, 0.7921, 0.2974, 0.7788, 0.2984, 0.7791, 0.7785, 0.1662, 0.7563, 0.1666, 0.7668, 0.1526, 0.7678, 0.1531, 0.4384, 0.2649, 0.4638, 0.2655, 0.4518, 0.2813, 0.4505, 0.2808, 0.2321, 0.2582, 0.2577, 0.258, 0.2462, 0.2741, 0.2449, 0.2738, 0.3865, 0.296, 0.386, 0.2623, 0.3987, 0.2782, 0.3982, 0.2799, 0.1815, 0.7591, 0.1816, 0.787, 0.1712, 0.7736, 0.1716, 0.7722, 0.1601, 0.7584, 0.1815, 0.7591, 0.1716, 0.7722, 0.1705, 0.7719, 0.04375, 0.2463, 0.04384, 0.288, 0.02209, 0.2722, 0.02506, 0.2595, 0.4619, 0.7944, 0.4532, 0.7637, 0.4724, 0.7508, 0.4823, 0.7757, 0.1816, 0.787, 0.1602, 0.7866, 0.1702, 0.7732, 0.1712, 0.7736, 0.4121, 0.2962, 0.3865, 0.296, 0.3982, 0.2799, 0.3996, 0.2803, 0.386, 0.2623, 0.4118, 0.2624, 0.4, 0.2786, 0.3987, 0.2782, 0.0474, 0.7431, 0.04528, 0.7776, 0.02798, 0.7624, 0.03121, 0.7521, 0.04528, 0.7776, 0.02118, 0.7892, 0.01443, 0.7641, 0.02798, 0.7624, 0.3299, 0.7933, 0.3293, 0.7659, 0.3397, 0.7787, 0.3394, 0.7802, 0.2063, 0.2566, 0.2071, 0.2904, 0.1943, 0.2746, 0.1947, 0.2728, 0.5363, 0.306, 0.5339, 0.3085, 0.5342, 0.3057, 0.5344, 0.3056, 0.5339, 0.3085, 0.5319, 0.3052, 0.5341, 0.3055, 0.5342, 0.3057, 0.7565, 0.1382, 0.7787, 0.1376, 0.7681, 0.1518, 0.7672, 0.1512, 0.02971, 0.7278, 0.0474, 0.7431, 0.03121, 0.7521, 0.01897, 0.7417, 0.3602, 0.2607, 0.3608, 0.2942, 0.3482, 0.2785, 0.3486, 0.2768, 0.2031, 0.7888, 0.2029, 0.7609, 0.2133, 0.7742, 0.2129, 0.7755, 0.5346, 0.3025, 0.5363, 0.306, 0.5344, 0.3056, 0.5343, 0.3054, 0.6205, 0.4448, 0.6004, 0.4448, 0.6004, 0.4189, 0.6205, 0.4189, 0.5213, 0.2847, 0.5173, 0.2822, 0.5185, 0.2776, 0.5221, 0.2792, 0.7563, 0.1666, 0.7565, 0.1382, 0.7672, 0.1512, 0.7668, 0.1526, 0.5253, 0.2831, 0.5213, 0.2847, 0.5221, 0.2792, 0.5251, 0.2792, 0.7787, 0.1376, 0.7785, 0.1662, 0.7678, 0.1531, 0.7681, 0.1518, 0.915, 0.8041, 0.935, 0.8041, 0.935, 0.8301, 0.915, 0.8301, 0.915, 0.8041, 0.915, 0.8301, 0.895, 0.8301, 0.895, 0.8041, 0.895, 0.8041, 0.895, 0.8301, 0.875, 0.8301, 0.875, 0.8041, 0.875, 0.8041, 0.875, 0.8301, 0.855, 0.8301, 0.855, 0.8041, 0.855, 0.8041, 0.855, 0.8301, 0.835, 0.8301, 0.835, 0.8041, 0.835, 0.8041, 0.835, 0.8301, 0.8151, 0.8301, 0.8151, 0.8041, 0.8151, 0.8041, 0.8151, 0.8301, 0.7951, 0.8301, 0.7951, 0.8041, 0.7951, 0.8041, 0.7951, 0.8301, 0.7751, 0.8301, 0.7751, 0.8041, 0.7751, 0.8041, 0.7751, 0.8301, 0.7551, 0.8301, 0.7551, 0.8041, 0.7351, 0.8041, 0.7351, 0.8301, 0.7151, 0.8301, 0.7151, 0.8041, 0.7551, 0.8041, 0.7551, 0.8301, 0.7351, 0.8301, 0.7351, 0.8041, 0.7151, 0.8041, 0.7151, 0.8301, 0.6951, 0.8301, 0.6951, 0.8041, 0.6951, 0.8041, 0.6951, 0.8301, 0.6751, 0.8301, 0.6751, 0.8041, 0.6751, 0.8041, 0.6751, 0.8301, 0.6551, 0.8301, 0.6551, 0.8041, 0.6551, 0.8041, 0.6551, 0.8301, 0.6352, 0.8301, 0.6352, 0.8041, 0.6352, 0.8041, 0.6352, 0.8301, 0.6152, 0.8301, 0.6152, 0.8041, 0.6152, 0.8041, 0.6152, 0.8301, 0.5952, 0.8301, 0.5952, 0.8041, 0.5952, 0.8041, 0.5952, 0.8301, 0.5752, 0.8301, 0.5752, 0.8041, 0.5752, 0.8041, 0.5752, 0.8301, 0.5552, 0.8301, 0.5552, 0.8041, 0.5552, 0.8041, 0.5552, 0.8301, 0.5352, 0.8301, 0.5352, 0.8041, 0.5152, 0.8041, 0.5152, 0.8301, 0.4952, 0.8301, 0.4952, 0.8041, 0.5352, 0.8041, 0.5352, 0.8301, 0.5152, 0.8301, 0.5152, 0.8041, 0.5152, 0.7782, 0.4952, 0.7782, 0.4952, 0.7523, 0.5152, 0.7523, 0.5152, 0.8041, 0.4952, 0.8041, 0.4952, 0.7782, 0.5152, 0.7782, 0.5152, 0.7523, 0.4952, 0.7523, 0.4952, 0.7263, 0.5152, 0.7263, 0.5152, 0.7004, 0.4952, 0.7004, 0.4952, 0.6745, 0.5152, 0.6745, 0.5152, 0.7263, 0.4952, 0.7263, 0.4952, 0.7004, 0.5152, 0.7004, 0.5152, 0.6485, 0.4952, 0.6485, 0.4952, 0.6226, 0.5152, 0.6226, 0.5152, 0.6745, 0.4952, 0.6745, 0.4952, 0.6485, 0.5152, 0.6485, 0.5152, 0.6226, 0.4952, 0.6226, 0.4952, 0.5967, 0.5152, 0.5967, 0.5152, 0.5708, 0.4952, 0.5708, 0.4952, 0.5448, 0.5152, 0.5448, 0.5152, 0.5967, 0.4952, 0.5967, 0.4952, 0.5708, 0.5152, 0.5708, 0.5152, 0.5708, 0.5152, 0.5448, 0.5352, 0.5448, 0.5352, 0.5708, 0.5552, 0.5708, 0.5552, 0.5448, 0.5752, 0.5448, 0.5752, 0.5708, 0.5352, 0.5708, 0.5352, 0.5448, 0.5552, 0.5448, 0.5552, 0.5708, 0.5752, 0.5708, 0.5752, 0.5448, 0.5952, 0.5448, 0.5952, 0.5708, 0.6152, 0.5708, 0.6152, 0.5448, 0.6352, 0.5448, 0.6352, 0.5708, 0.5952, 0.5708, 0.5952, 0.5448, 0.6152, 0.5448, 0.6152, 0.5708, 0.6551, 0.5708, 0.6551, 0.5448, 0.6751, 0.5448, 0.6751, 0.5708, 0.6352, 0.5708, 0.6352, 0.5448, 0.6551, 0.5448, 0.6551, 0.5708, 0.6751, 0.5708, 0.6751, 0.5448, 0.6951, 0.5448, 0.6951, 0.5708, 0.7151, 0.5708, 0.7151, 0.5448, 0.7351, 0.5448, 0.7351, 0.5708, 0.6951, 0.5708, 0.6951, 0.5448, 0.7151, 0.5448, 0.7151, 0.5708, 0.7351, 0.5708, 0.7351, 0.5448, 0.7551, 0.5448, 0.7551, 0.5708, 0.7751, 0.5708, 0.7751, 0.5448, 0.7951, 0.5448, 0.7951, 0.5708, 0.7551, 0.5708, 0.7551, 0.5448, 0.7751, 0.5448, 0.7751, 0.5708, 0.7951, 0.5708, 0.7951, 0.5448, 0.8151, 0.5448, 0.8151, 0.5708, 0.835, 0.5708, 0.835, 0.5448, 0.855, 0.5448, 0.855, 0.5708, 0.8151, 0.5708, 0.8151, 0.5448, 0.835, 0.5448, 0.835, 0.5708, 0.875, 0.5708, 0.875, 0.5448, 0.895, 0.5448, 0.895, 0.5708, 0.855, 0.5708, 0.855, 0.5448, 0.875, 0.5448, 0.875, 0.5708, 0.895, 0.5708, 0.895, 0.5448, 0.915, 0.5448, 0.915, 0.5708, 0.915, 0.5708, 0.915, 0.5448, 0.935, 0.5448, 0.935, 0.5708, 0.915, 0.5708, 0.935, 0.5708, 0.935, 0.5967, 0.915, 0.5967, 0.915, 0.6226, 0.935, 0.6226, 0.935, 0.6485, 0.915, 0.6485, 0.915, 0.5967, 0.935, 0.5967, 0.935, 0.6226, 0.915, 0.6226, 0.915, 0.6745, 0.935, 0.6745, 0.935, 0.7004, 0.915, 0.7004, 0.915, 0.6485, 0.935, 0.6485, 0.935, 0.6745, 0.915, 0.6745, 0.915, 0.7004, 0.935, 0.7004, 0.935, 0.7263, 0.915, 0.7263, 0.915, 0.7523, 0.935, 0.7523, 0.935, 0.7782, 0.915, 0.7782, 0.915, 0.7263, 0.935, 0.7263, 0.935, 0.7523, 0.915, 0.7523, 0.935, 0.7782, 0.935, 0.8041, 0.915, 0.8041, 0.915, 0.7782, 0.437, 0.8233, 0.4583, 0.8254, 0.4514, 0.9987, 0.431, 0.9976, 0.1605, 0.8145, 0.1821, 0.8153, 0.1814, 0.9938, 0.1602, 0.994, 0.4528, 0.7375, 0.4321, 0.7392, 0.4333, 0.5689, 0.4536, 0.5691, 0.0509, 0.3282, 0.07729, 0.3247, 0.0847, 0.5405, 0.05954, 0.5423, 0.4112, 0.229, 0.3852, 0.2284, 0.3855, 0.01461, 0.4108, 0.01415, 0.1815, 0.7317, 0.1601, 0.7302, 0.1693, 0.5581, 0.1896, 0.5597, 0.5391, 0.3221, 0.5415, 0.3261, 0.5228, 0.3447, 0.5206, 0.3409, 0.387, 0.3289, 0.4125, 0.3299, 0.4071, 0.5381, 0.3825, 0.5372, 0.02527, 0.8175, 0.04903, 0.8123, 0.05266, 0.9973, 0.03085, 0.9986, 0.3095, 0.8197, 0.3305, 0.8204, 0.3278, 0.9947, 0.3071, 0.9943, 0.07522, 0.2155, 0.04951, 0.211, 0.06422, 0.005043, 0.0883, 0.007208, 0.05373, 0.7155, 0.03635, 0.7088, 0.04949, 0.5448, 0.06916, 0.5475, 0.2081, 0.3242, 0.2338, 0.3248, 0.2343, 0.5352, 0.2095, 0.5355, 0.3286, 0.7384, 0.3078, 0.7377, 0.3114, 0.5662, 0.3317, 0.5669, 0.5733, 0.2218, 0.5458, 0.2309, 0.5391, 0.009008, 0.5651, 0.007195, 0.5295, 0.3081, 0.5317, 0.3114, 0.5144, 0.3311, 0.5121, 0.3276, 0.8004, 0.1656, 0.8011, 0.137, 0.9368, 0.1413, 0.9367, 0.1678, 0.515, 0.2862, 0.5181, 0.2894, 0.5001, 0.3099, 0.4977, 0.3064, 0.7348, 0.139, 0.7342, 0.167, 0.6025, 0.1635, 0.6025, 0.1378, 0.1821, 0.8153, 0.2035, 0.8163, 0.2025, 0.9937, 0.1814, 0.9938, 0.2313, 0.2245, 0.2056, 0.2235, 0.2108, 0.01369, 0.2355, 0.0143, 0.5392, 0.3037, 0.5374, 0.2999, 0.5564, 0.2843, 0.5583, 0.2882, 0.2027, 0.7331, 0.1815, 0.7317, 0.1896, 0.5597, 0.2098, 0.5611, 0.3852, 0.2284, 0.3595, 0.2276, 0.3603, 0.01492, 0.3855, 0.01461, 0.4583, 0.8254, 0.4774, 0.8305, 0.4717, 0.9998, 0.4514, 0.9987, 0.3615, 0.3278, 0.387, 0.3289, 0.3825, 0.5372, 0.3578, 0.5365, 0.04951, 0.211, 0.02671, 0.2039, 0.04032, 0.002655, 0.06422, 0.005043, 0.02395, 0.3374, 0.0509, 0.3282, 0.05954, 0.5423, 0.03439, 0.5444, 0.04903, 0.8123, 0.07184, 0.8111, 0.0744, 0.9963, 0.05266, 0.9973, 0.8076, 0.3086, 0.8049, 0.2812, 0.9383, 0.275, 0.9391, 0.3016, 0.07426, 0.7204, 0.05373, 0.7155, 0.06916, 0.5475, 0.08894, 0.55, 0.5458, 0.2309, 0.5184, 0.2325, 0.5133, 0.01052, 0.5391, 0.009008, 0.3305, 0.8204, 0.3517, 0.8208, 0.3486, 0.995, 0.3278, 0.9947, 0.2056, 0.2235, 0.1798, 0.2227, 0.1861, 0.01288, 0.2108, 0.01369, 0.5133, 0.3384, 0.5365, 0.3419, 0.5293, 0.5444, 0.505, 0.543, 0.3495, 0.7389, 0.3286, 0.7384, 0.3317, 0.5669, 0.352, 0.5675, 0.5408, 0.3079, 0.5392, 0.3037, 0.5583, 0.2882, 0.5602, 0.292, 0.2035, 0.8163, 0.2248, 0.8169, 0.2235, 0.9937, 0.2025, 0.9937, 0.1823, 0.324, 0.2081, 0.3242, 0.2095, 0.5355, 0.1847, 0.536, 0.5317, 0.3114, 0.5342, 0.3145, 0.5168, 0.3346, 0.5144, 0.3311, 0.8011, 0.137, 0.8022, 0.1085, 0.9371, 0.1149, 0.9368, 0.1413, 0.336, 0.3271, 0.3615, 0.3278, 0.3578, 0.5365, 0.3332, 0.5359, 0.2238, 0.7341, 0.2027, 0.7331, 0.2098, 0.5611, 0.2301, 0.5623, 0.7352, 0.1111, 0.7348, 0.139, 0.6025, 0.1378, 0.6023, 0.112, 0.02671, 0.2039, 0.004308, 0.1986, 0.01652, 0.0001892, 0.04032, 0.002655, 0.5181, 0.2894, 0.5206, 0.2932, 0.5026, 0.3134, 0.5001, 0.3099, 0.07184, 0.8111, 0.09452, 0.8115, 0.09602, 0.9954, 0.0744, 0.9963, 0.3595, 0.2276, 0.3338, 0.2271, 0.3352, 0.01509, 0.3603, 0.01492, 0.5298, 0.2848, 0.5282, 0.2812, 0.5468, 0.2654, 0.5486, 0.2692, 0.4886, 0.3356, 0.5133, 0.3384, 0.505, 0.543, 0.4806, 0.5416, 0.09559, 0.7237, 0.07426, 0.7204, 0.08894, 0.55, 0.1089, 0.5524, 0.3517, 0.8208, 0.3729, 0.8215, 0.3693, 0.9955, 0.3486, 0.995, 0.5342, 0.3145, 0.5377, 0.3174, 0.5184, 0.3371, 0.5168, 0.3346, 0.3703, 0.7395, 0.3495, 0.7389, 0.352, 0.5675, 0.3723, 0.568, 0.5415, 0.3136, 0.5408, 0.3079, 0.5602, 0.292, 0.5622, 0.2959, 0.8022, 0.1085, 0.8036, 0.0802, 0.9377, 0.08858, 0.9371, 0.1149, 0.5184, 0.2325, 0.4908, 0.2319, 0.4875, 0.01175, 0.5133, 0.01052, 0.1798, 0.2227, 0.1539, 0.2215, 0.1615, 0.01185, 0.1861, 0.01288, 0.7347, 0.08296, 0.7352, 0.1111, 0.6023, 0.112, 0.6019, 0.08611, 0.1564, 0.3236, 0.1823, 0.324, 0.1847, 0.536, 0.1598, 0.5367, 0.5317, 0.2886, 0.5298, 0.2848, 0.5486, 0.2692, 0.5506, 0.2729, 0.2248, 0.8169, 0.2461, 0.8178, 0.2445, 0.9937, 0.2235, 0.9937, 0.937, 0.5448, 0.937, 0.6641, 0.9354, 0.6641, 0.9354, 0.5448, 0.937, 0.6641, 0.937, 0.7834, 0.9354, 0.7834, 0.9354, 0.6641])
me_cube_008.materials.append(mat_material_001)
me_cube_008.use_remesh_preserve_volume = False
me_cube_008.use_remesh_preserve_attributes = False
me_cube_008.use_mirror_vertex_groups = False
me_cube_008.update()

# ---- objects
ob_castlewalls = bpy.data.objects.new('CastleWalls', me_cube_008)
ob_lamp = bpy.data.objects.new('Lamp', light_lamp)
ob_camera = bpy.data.objects.new('Camera', cam_camera)

# ---- transforms, parenting, visibility, modifiers, constraints
ob_castlewalls.location = (0.3074, -0.2477, 0.148)
ob_castlewalls.lineart.crease_threshold = 0.0
ob_lamp.location = (4.076, 1.005, 5.904)
ob_lamp.rotation_euler = (0.6503, 0.05522, 1.866)
ob_lamp.lock_rotations_4d = False
ob_lamp.empty_display_type = 'ARROWS'
ob_lamp.color = (0.0, 0.0, 0.0, 0.0)
ob_lamp.lineart.crease_threshold = 0.0
ob_camera.location = (7.481, -6.508, 5.344)
ob_camera.rotation_euler = (1.109, 0.0, 0.8149)
ob_camera.lock_rotations_4d = False
ob_camera.empty_display_type = 'ARROWS'
ob_camera.color = (0.0, 0.0, 0.0, 0.0)
ob_camera.display_type = 'WIRE'
ob_camera.lineart.crease_threshold = 0.0

# ---- collection membership
col_collection_1.objects.link(ob_castlewalls)
col_collection_1.objects.link(ob_lamp)
col_collection_1.objects.link(ob_camera)

# ---- scene / render settings (as saved in the file)
scene.camera = ob_camera
scene.frame_start = 1; scene.frame_end = 250; scene.frame_set(1)
scene.render.engine = 'CYCLES'
scene.render.resolution_percentage = 50
scene.render.dither_intensity = 0.0
scene.cycles.use_denoising = False
scene.cycles.samples = 128
scene.cycles.sampling_pattern = 'TABULATED_SOBOL'
scene.cycles.use_adaptive_sampling = False
scene.cycles.use_light_tree = False
scene.cycles.blur_glossy = 0.0
scene.cycles.sample_clamp_indirect = 0.0
scene.view_settings.view_transform = 'Standard'
bpy.context.view_layer.update()
